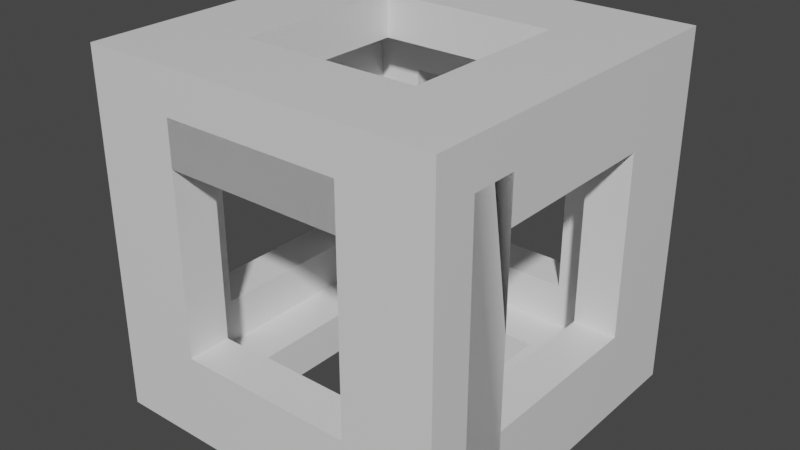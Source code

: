 # Source: HollowCube.blend  (saved by Blender 2.83.19; exported with 4.5.12 LTS)
import bpy
from mathutils import Matrix  # noqa: F401  (used for matrix-valued properties, if any)

bpy.ops.wm.read_factory_settings(use_empty=True)
scene = bpy.context.scene
scene.name = 'Scene'

# ---- collections
col_collection = bpy.data.collections.new('Collection'); scene.collection.children.link(col_collection)

# ---- materials (node trees are filled in below, after node groups)
mat_material = bpy.data.materials.new('Material')
mat_material.alpha_threshold = 0.0
mat_material.use_transparent_shadow = False
mat_material.line_color = (0.0, 0.0, 0.0, 1.0)
mat_material_002 = bpy.data.materials.new('Material.002')
mat_material_002.alpha_threshold = 0.0
mat_material_002.use_transparent_shadow = False
mat_material_002.line_color = (0.0, 0.0, 0.0, 1.0)
mat_material_003 = bpy.data.materials.new('Material.003')
mat_material_003.alpha_threshold = 0.0
mat_material_003.use_transparent_shadow = False
mat_material_003.line_color = (0.0, 0.0, 0.0, 1.0)
mat_material_005 = bpy.data.materials.new('Material.005')
mat_material_005.alpha_threshold = 0.0
mat_material_005.use_transparent_shadow = False
mat_material_005.line_color = (0.0, 0.0, 0.0, 1.0)
mat_material_007 = bpy.data.materials.new('Material.007')
mat_material_007.alpha_threshold = 0.0
mat_material_007.use_transparent_shadow = False
mat_material_007.line_color = (0.0, 0.0, 0.0, 1.0)
mat_material_008 = bpy.data.materials.new('Material.008')
mat_material_008.alpha_threshold = 0.0
mat_material_008.use_transparent_shadow = False
mat_material_008.line_color = (0.0, 0.0, 0.0, 1.0)
mat_material_009 = bpy.data.materials.new('Material.009')
mat_material_009.alpha_threshold = 0.0
mat_material_009.use_transparent_shadow = False
mat_material_009.line_color = (0.0, 0.0, 0.0, 1.0)
mat_material_012 = bpy.data.materials.new('Material.012')
mat_material_012.alpha_threshold = 0.0
mat_material_012.use_transparent_shadow = False
mat_material_012.line_color = (0.0, 0.0, 0.0, 1.0)
mat_material_013 = bpy.data.materials.new('Material.013')
mat_material_013.alpha_threshold = 0.0
mat_material_013.use_transparent_shadow = False
mat_material_013.line_color = (0.0, 0.0, 0.0, 1.0)
mat_material_014 = bpy.data.materials.new('Material.014')
mat_material_014.alpha_threshold = 0.0
mat_material_014.use_transparent_shadow = False
mat_material_014.line_color = (0.0, 0.0, 0.0, 1.0)
mat_material_015 = bpy.data.materials.new('Material.015')
mat_material_015.alpha_threshold = 0.0
mat_material_015.use_transparent_shadow = False
mat_material_015.line_color = (0.0, 0.0, 0.0, 1.0)
mat_material_016 = bpy.data.materials.new('Material.016')
mat_material_016.alpha_threshold = 0.0
mat_material_016.use_transparent_shadow = False
mat_material_016.line_color = (0.0, 0.0, 0.0, 1.0)
mat_material_024 = bpy.data.materials.new('Material.024')
mat_material_024.alpha_threshold = 0.0
mat_material_024.use_transparent_shadow = False
mat_material_024.line_color = (0.0, 0.0, 0.0, 1.0)
mat_material_023 = bpy.data.materials.new('Material.023')
mat_material_023.alpha_threshold = 0.0
mat_material_023.use_transparent_shadow = False
mat_material_023.line_color = (0.0, 0.0, 0.0, 1.0)
mat_material_021 = bpy.data.materials.new('Material.021')
mat_material_021.alpha_threshold = 0.0
mat_material_021.use_transparent_shadow = False
mat_material_021.line_color = (0.0, 0.0, 0.0, 1.0)
mat_material_020 = bpy.data.materials.new('Material.020')
mat_material_020.alpha_threshold = 0.0
mat_material_020.use_transparent_shadow = False
mat_material_020.line_color = (0.0, 0.0, 0.0, 1.0)
mat_material_019 = bpy.data.materials.new('Material.019')
mat_material_019.alpha_threshold = 0.0
mat_material_019.use_transparent_shadow = False
mat_material_019.line_color = (0.0, 0.0, 0.0, 1.0)
mat_material_017 = bpy.data.materials.new('Material.017')
mat_material_017.alpha_threshold = 0.0
mat_material_017.use_transparent_shadow = False
mat_material_017.line_color = (0.0, 0.0, 0.0, 1.0)
mat_material_025 = bpy.data.materials.new('Material.025')
mat_material_025.alpha_threshold = 0.0
mat_material_025.use_transparent_shadow = False
mat_material_025.line_color = (0.0, 0.0, 0.0, 1.0)
mat_material_026 = bpy.data.materials.new('Material.026')
mat_material_026.alpha_threshold = 0.0
mat_material_026.use_transparent_shadow = False
mat_material_026.line_color = (0.0, 0.0, 0.0, 1.0)
mat_material_027 = bpy.data.materials.new('Material.027')
mat_material_027.alpha_threshold = 0.0
mat_material_027.use_transparent_shadow = False
mat_material_027.line_color = (0.0, 0.0, 0.0, 1.0)
mat_material_028 = bpy.data.materials.new('Material.028')
mat_material_028.alpha_threshold = 0.0
mat_material_028.use_transparent_shadow = False
mat_material_028.line_color = (0.0, 0.0, 0.0, 1.0)
mat_material_029 = bpy.data.materials.new('Material.029')
mat_material_029.alpha_threshold = 0.0
mat_material_029.use_transparent_shadow = False
mat_material_029.line_color = (0.0, 0.0, 0.0, 1.0)
mat_material_030 = bpy.data.materials.new('Material.030')
mat_material_030.alpha_threshold = 0.0
mat_material_030.use_transparent_shadow = False
mat_material_030.line_color = (0.0, 0.0, 0.0, 1.0)
mat_material_031 = bpy.data.materials.new('Material.031')
mat_material_031.alpha_threshold = 0.0
mat_material_031.use_transparent_shadow = False
mat_material_031.line_color = (0.0, 0.0, 0.0, 1.0)
mat_material_032 = bpy.data.materials.new('Material.032')
mat_material_032.alpha_threshold = 0.0
mat_material_032.use_transparent_shadow = False
mat_material_032.line_color = (0.0, 0.0, 0.0, 1.0)

# ---- material node trees
mat_material.use_nodes = True; mat_material.node_tree.nodes.clear()
_N = mat_material.node_tree.nodes; _L = mat_material.node_tree.links
n0 = _N.new('ShaderNodeOutputMaterial'); n0.name = 'Material Output'; n0.location = (300, 300)
n1 = _N.new('ShaderNodeBsdfPrincipled'); n1.name = 'Principled BSDF'; n1.location = (10, 300)
n1.distribution = 'GGX'
n1.subsurface_method = 'BURLEY'
n1.inputs[2].default_value = 0.4
n1.inputs[3].default_value = 1.45
n1.inputs[27].default_value = (0.0, 0.0, 0.0, 1.0)
n1.inputs[28].default_value = 1.0
_L.new(n1.outputs[0], n0.inputs[0])
n0.is_active_output = True
mat_material_002.use_nodes = True; mat_material_002.node_tree.nodes.clear()
_N = mat_material_002.node_tree.nodes; _L = mat_material_002.node_tree.links
n0 = _N.new('ShaderNodeOutputMaterial'); n0.name = 'Material Output'; n0.location = (300, 300)
n1 = _N.new('ShaderNodeBsdfPrincipled'); n1.name = 'Principled BSDF'; n1.location = (10, 300)
n1.distribution = 'GGX'
n1.subsurface_method = 'BURLEY'
n1.inputs[2].default_value = 0.4
n1.inputs[3].default_value = 1.45
n1.inputs[27].default_value = (0.0, 0.0, 0.0, 1.0)
n1.inputs[28].default_value = 1.0
_L.new(n1.outputs[0], n0.inputs[0])
n0.is_active_output = True
mat_material_003.use_nodes = True; mat_material_003.node_tree.nodes.clear()
_N = mat_material_003.node_tree.nodes; _L = mat_material_003.node_tree.links
n0 = _N.new('ShaderNodeOutputMaterial'); n0.name = 'Material Output'; n0.location = (300, 300)
n1 = _N.new('ShaderNodeBsdfPrincipled'); n1.name = 'Principled BSDF'; n1.location = (10, 300)
n1.distribution = 'GGX'
n1.subsurface_method = 'BURLEY'
n1.inputs[2].default_value = 0.4
n1.inputs[3].default_value = 1.45
n1.inputs[27].default_value = (0.0, 0.0, 0.0, 1.0)
n1.inputs[28].default_value = 1.0
_L.new(n1.outputs[0], n0.inputs[0])
n0.is_active_output = True
mat_material_005.use_nodes = True; mat_material_005.node_tree.nodes.clear()
_N = mat_material_005.node_tree.nodes; _L = mat_material_005.node_tree.links
n0 = _N.new('ShaderNodeOutputMaterial'); n0.name = 'Material Output'; n0.location = (300, 300)
n1 = _N.new('ShaderNodeBsdfPrincipled'); n1.name = 'Principled BSDF'; n1.location = (10, 300)
n1.distribution = 'GGX'
n1.subsurface_method = 'BURLEY'
n1.inputs[2].default_value = 0.4
n1.inputs[3].default_value = 1.45
n1.inputs[27].default_value = (0.0, 0.0, 0.0, 1.0)
n1.inputs[28].default_value = 1.0
_L.new(n1.outputs[0], n0.inputs[0])
n0.is_active_output = True
mat_material_007.use_nodes = True; mat_material_007.node_tree.nodes.clear()
_N = mat_material_007.node_tree.nodes; _L = mat_material_007.node_tree.links
n0 = _N.new('ShaderNodeOutputMaterial'); n0.name = 'Material Output'; n0.location = (300, 300)
n1 = _N.new('ShaderNodeBsdfPrincipled'); n1.name = 'Principled BSDF'; n1.location = (10, 300)
n1.distribution = 'GGX'
n1.subsurface_method = 'BURLEY'
n1.inputs[2].default_value = 0.4
n1.inputs[3].default_value = 1.45
n1.inputs[27].default_value = (0.0, 0.0, 0.0, 1.0)
n1.inputs[28].default_value = 1.0
_L.new(n1.outputs[0], n0.inputs[0])
n0.is_active_output = True
mat_material_008.use_nodes = True; mat_material_008.node_tree.nodes.clear()
_N = mat_material_008.node_tree.nodes; _L = mat_material_008.node_tree.links
n0 = _N.new('ShaderNodeOutputMaterial'); n0.name = 'Material Output'; n0.location = (300, 300)
n1 = _N.new('ShaderNodeBsdfPrincipled'); n1.name = 'Principled BSDF'; n1.location = (10, 300)
n1.distribution = 'GGX'
n1.subsurface_method = 'BURLEY'
n1.inputs[2].default_value = 0.4
n1.inputs[3].default_value = 1.45
n1.inputs[27].default_value = (0.0, 0.0, 0.0, 1.0)
n1.inputs[28].default_value = 1.0
_L.new(n1.outputs[0], n0.inputs[0])
n0.is_active_output = True
mat_material_009.use_nodes = True; mat_material_009.node_tree.nodes.clear()
_N = mat_material_009.node_tree.nodes; _L = mat_material_009.node_tree.links
n0 = _N.new('ShaderNodeOutputMaterial'); n0.name = 'Material Output'; n0.location = (300, 300)
n1 = _N.new('ShaderNodeBsdfPrincipled'); n1.name = 'Principled BSDF'; n1.location = (10, 300)
n1.distribution = 'GGX'
n1.subsurface_method = 'BURLEY'
n1.inputs[2].default_value = 0.4
n1.inputs[3].default_value = 1.45
n1.inputs[27].default_value = (0.0, 0.0, 0.0, 1.0)
n1.inputs[28].default_value = 1.0
_L.new(n1.outputs[0], n0.inputs[0])
n0.is_active_output = True
mat_material_012.use_nodes = True; mat_material_012.node_tree.nodes.clear()
_N = mat_material_012.node_tree.nodes; _L = mat_material_012.node_tree.links
n0 = _N.new('ShaderNodeOutputMaterial'); n0.name = 'Material Output'; n0.location = (300, 300)
n1 = _N.new('ShaderNodeBsdfPrincipled'); n1.name = 'Principled BSDF'; n1.location = (10, 300)
n1.distribution = 'GGX'
n1.subsurface_method = 'BURLEY'
n1.inputs[2].default_value = 0.4
n1.inputs[3].default_value = 1.45
n1.inputs[27].default_value = (0.0, 0.0, 0.0, 1.0)
n1.inputs[28].default_value = 1.0
_L.new(n1.outputs[0], n0.inputs[0])
n0.is_active_output = True
mat_material_013.use_nodes = True; mat_material_013.node_tree.nodes.clear()
_N = mat_material_013.node_tree.nodes; _L = mat_material_013.node_tree.links
n0 = _N.new('ShaderNodeOutputMaterial'); n0.name = 'Material Output'; n0.location = (300, 300)
n1 = _N.new('ShaderNodeBsdfPrincipled'); n1.name = 'Principled BSDF'; n1.location = (10, 300)
n1.distribution = 'GGX'
n1.subsurface_method = 'BURLEY'
n1.inputs[2].default_value = 0.4
n1.inputs[3].default_value = 1.45
n1.inputs[27].default_value = (0.0, 0.0, 0.0, 1.0)
n1.inputs[28].default_value = 1.0
_L.new(n1.outputs[0], n0.inputs[0])
n0.is_active_output = True
mat_material_014.use_nodes = True; mat_material_014.node_tree.nodes.clear()
_N = mat_material_014.node_tree.nodes; _L = mat_material_014.node_tree.links
n0 = _N.new('ShaderNodeOutputMaterial'); n0.name = 'Material Output'; n0.location = (300, 300)
n1 = _N.new('ShaderNodeBsdfPrincipled'); n1.name = 'Principled BSDF'; n1.location = (10, 300)
n1.distribution = 'GGX'
n1.subsurface_method = 'BURLEY'
n1.inputs[2].default_value = 0.4
n1.inputs[3].default_value = 1.45
n1.inputs[27].default_value = (0.0, 0.0, 0.0, 1.0)
n1.inputs[28].default_value = 1.0
_L.new(n1.outputs[0], n0.inputs[0])
n0.is_active_output = True
mat_material_015.use_nodes = True; mat_material_015.node_tree.nodes.clear()
_N = mat_material_015.node_tree.nodes; _L = mat_material_015.node_tree.links
n0 = _N.new('ShaderNodeOutputMaterial'); n0.name = 'Material Output'; n0.location = (300, 300)
n1 = _N.new('ShaderNodeBsdfPrincipled'); n1.name = 'Principled BSDF'; n1.location = (10, 300)
n1.distribution = 'GGX'
n1.subsurface_method = 'BURLEY'
n1.inputs[2].default_value = 0.4
n1.inputs[3].default_value = 1.45
n1.inputs[27].default_value = (0.0, 0.0, 0.0, 1.0)
n1.inputs[28].default_value = 1.0
_L.new(n1.outputs[0], n0.inputs[0])
n0.is_active_output = True
mat_material_016.use_nodes = True; mat_material_016.node_tree.nodes.clear()
_N = mat_material_016.node_tree.nodes; _L = mat_material_016.node_tree.links
n0 = _N.new('ShaderNodeOutputMaterial'); n0.name = 'Material Output'; n0.location = (300, 300)
n1 = _N.new('ShaderNodeBsdfPrincipled'); n1.name = 'Principled BSDF'; n1.location = (10, 300)
n1.distribution = 'GGX'
n1.subsurface_method = 'BURLEY'
n1.inputs[2].default_value = 0.4
n1.inputs[3].default_value = 1.45
n1.inputs[27].default_value = (0.0, 0.0, 0.0, 1.0)
n1.inputs[28].default_value = 1.0
_L.new(n1.outputs[0], n0.inputs[0])
n0.is_active_output = True
mat_material_024.use_nodes = True; mat_material_024.node_tree.nodes.clear()
_N = mat_material_024.node_tree.nodes; _L = mat_material_024.node_tree.links
n0 = _N.new('ShaderNodeOutputMaterial'); n0.name = 'Material Output'; n0.location = (300, 300)
n1 = _N.new('ShaderNodeBsdfPrincipled'); n1.name = 'Principled BSDF'; n1.location = (10, 300)
n1.distribution = 'GGX'
n1.subsurface_method = 'BURLEY'
n1.inputs[2].default_value = 0.4
n1.inputs[3].default_value = 1.45
n1.inputs[27].default_value = (0.0, 0.0, 0.0, 1.0)
n1.inputs[28].default_value = 1.0
_L.new(n1.outputs[0], n0.inputs[0])
n0.is_active_output = True
mat_material_023.use_nodes = True; mat_material_023.node_tree.nodes.clear()
_N = mat_material_023.node_tree.nodes; _L = mat_material_023.node_tree.links
n0 = _N.new('ShaderNodeOutputMaterial'); n0.name = 'Material Output'; n0.location = (300, 300)
n1 = _N.new('ShaderNodeBsdfPrincipled'); n1.name = 'Principled BSDF'; n1.location = (10, 300)
n1.distribution = 'GGX'
n1.subsurface_method = 'BURLEY'
n1.inputs[2].default_value = 0.4
n1.inputs[3].default_value = 1.45
n1.inputs[27].default_value = (0.0, 0.0, 0.0, 1.0)
n1.inputs[28].default_value = 1.0
_L.new(n1.outputs[0], n0.inputs[0])
n0.is_active_output = True
mat_material_021.use_nodes = True; mat_material_021.node_tree.nodes.clear()
_N = mat_material_021.node_tree.nodes; _L = mat_material_021.node_tree.links
n0 = _N.new('ShaderNodeOutputMaterial'); n0.name = 'Material Output'; n0.location = (300, 300)
n1 = _N.new('ShaderNodeBsdfPrincipled'); n1.name = 'Principled BSDF'; n1.location = (10, 300)
n1.distribution = 'GGX'
n1.subsurface_method = 'BURLEY'
n1.inputs[2].default_value = 0.4
n1.inputs[3].default_value = 1.45
n1.inputs[27].default_value = (0.0, 0.0, 0.0, 1.0)
n1.inputs[28].default_value = 1.0
_L.new(n1.outputs[0], n0.inputs[0])
n0.is_active_output = True
mat_material_020.use_nodes = True; mat_material_020.node_tree.nodes.clear()
_N = mat_material_020.node_tree.nodes; _L = mat_material_020.node_tree.links
n0 = _N.new('ShaderNodeOutputMaterial'); n0.name = 'Material Output'; n0.location = (300, 300)
n1 = _N.new('ShaderNodeBsdfPrincipled'); n1.name = 'Principled BSDF'; n1.location = (10, 300)
n1.distribution = 'GGX'
n1.subsurface_method = 'BURLEY'
n1.inputs[2].default_value = 0.4
n1.inputs[3].default_value = 1.45
n1.inputs[27].default_value = (0.0, 0.0, 0.0, 1.0)
n1.inputs[28].default_value = 1.0
_L.new(n1.outputs[0], n0.inputs[0])
n0.is_active_output = True
mat_material_019.use_nodes = True; mat_material_019.node_tree.nodes.clear()
_N = mat_material_019.node_tree.nodes; _L = mat_material_019.node_tree.links
n0 = _N.new('ShaderNodeOutputMaterial'); n0.name = 'Material Output'; n0.location = (300, 300)
n1 = _N.new('ShaderNodeBsdfPrincipled'); n1.name = 'Principled BSDF'; n1.location = (10, 300)
n1.distribution = 'GGX'
n1.subsurface_method = 'BURLEY'
n1.inputs[2].default_value = 0.4
n1.inputs[3].default_value = 1.45
n1.inputs[27].default_value = (0.0, 0.0, 0.0, 1.0)
n1.inputs[28].default_value = 1.0
_L.new(n1.outputs[0], n0.inputs[0])
n0.is_active_output = True
mat_material_017.use_nodes = True; mat_material_017.node_tree.nodes.clear()
_N = mat_material_017.node_tree.nodes; _L = mat_material_017.node_tree.links
n0 = _N.new('ShaderNodeOutputMaterial'); n0.name = 'Material Output'; n0.location = (300, 300)
n1 = _N.new('ShaderNodeBsdfPrincipled'); n1.name = 'Principled BSDF'; n1.location = (10, 300)
n1.distribution = 'GGX'
n1.subsurface_method = 'BURLEY'
n1.inputs[2].default_value = 0.4
n1.inputs[3].default_value = 1.45
n1.inputs[27].default_value = (0.0, 0.0, 0.0, 1.0)
n1.inputs[28].default_value = 1.0
_L.new(n1.outputs[0], n0.inputs[0])
n0.is_active_output = True
mat_material_025.use_nodes = True; mat_material_025.node_tree.nodes.clear()
_N = mat_material_025.node_tree.nodes; _L = mat_material_025.node_tree.links
n0 = _N.new('ShaderNodeOutputMaterial'); n0.name = 'Material Output'; n0.location = (300, 300)
n1 = _N.new('ShaderNodeBsdfPrincipled'); n1.name = 'Principled BSDF'; n1.location = (10, 300)
n1.distribution = 'GGX'
n1.subsurface_method = 'BURLEY'
n1.inputs[2].default_value = 0.4
n1.inputs[3].default_value = 1.45
n1.inputs[27].default_value = (0.0, 0.0, 0.0, 1.0)
n1.inputs[28].default_value = 1.0
_L.new(n1.outputs[0], n0.inputs[0])
n0.is_active_output = True
mat_material_026.use_nodes = True; mat_material_026.node_tree.nodes.clear()
_N = mat_material_026.node_tree.nodes; _L = mat_material_026.node_tree.links
n0 = _N.new('ShaderNodeOutputMaterial'); n0.name = 'Material Output'; n0.location = (300, 300)
n1 = _N.new('ShaderNodeBsdfPrincipled'); n1.name = 'Principled BSDF'; n1.location = (10, 300)
n1.distribution = 'GGX'
n1.subsurface_method = 'BURLEY'
n1.inputs[2].default_value = 0.4
n1.inputs[3].default_value = 1.45
n1.inputs[27].default_value = (0.0, 0.0, 0.0, 1.0)
n1.inputs[28].default_value = 1.0
_L.new(n1.outputs[0], n0.inputs[0])
n0.is_active_output = True
mat_material_027.use_nodes = True; mat_material_027.node_tree.nodes.clear()
_N = mat_material_027.node_tree.nodes; _L = mat_material_027.node_tree.links
n0 = _N.new('ShaderNodeOutputMaterial'); n0.name = 'Material Output'; n0.location = (300, 300)
n1 = _N.new('ShaderNodeBsdfPrincipled'); n1.name = 'Principled BSDF'; n1.location = (10, 300)
n1.distribution = 'GGX'
n1.subsurface_method = 'BURLEY'
n1.inputs[2].default_value = 0.4
n1.inputs[3].default_value = 1.45
n1.inputs[27].default_value = (0.0, 0.0, 0.0, 1.0)
n1.inputs[28].default_value = 1.0
_L.new(n1.outputs[0], n0.inputs[0])
n0.is_active_output = True
mat_material_028.use_nodes = True; mat_material_028.node_tree.nodes.clear()
_N = mat_material_028.node_tree.nodes; _L = mat_material_028.node_tree.links
n0 = _N.new('ShaderNodeOutputMaterial'); n0.name = 'Material Output'; n0.location = (300, 300)
n1 = _N.new('ShaderNodeBsdfPrincipled'); n1.name = 'Principled BSDF'; n1.location = (10, 300)
n1.distribution = 'GGX'
n1.subsurface_method = 'BURLEY'
n1.inputs[2].default_value = 0.4
n1.inputs[3].default_value = 1.45
n1.inputs[27].default_value = (0.0, 0.0, 0.0, 1.0)
n1.inputs[28].default_value = 1.0
_L.new(n1.outputs[0], n0.inputs[0])
n0.is_active_output = True
mat_material_029.use_nodes = True; mat_material_029.node_tree.nodes.clear()
_N = mat_material_029.node_tree.nodes; _L = mat_material_029.node_tree.links
n0 = _N.new('ShaderNodeOutputMaterial'); n0.name = 'Material Output'; n0.location = (300, 300)
n1 = _N.new('ShaderNodeBsdfPrincipled'); n1.name = 'Principled BSDF'; n1.location = (10, 300)
n1.distribution = 'GGX'
n1.subsurface_method = 'BURLEY'
n1.inputs[2].default_value = 0.4
n1.inputs[3].default_value = 1.45
n1.inputs[27].default_value = (0.0, 0.0, 0.0, 1.0)
n1.inputs[28].default_value = 1.0
_L.new(n1.outputs[0], n0.inputs[0])
n0.is_active_output = True
mat_material_030.use_nodes = True; mat_material_030.node_tree.nodes.clear()
_N = mat_material_030.node_tree.nodes; _L = mat_material_030.node_tree.links
n0 = _N.new('ShaderNodeOutputMaterial'); n0.name = 'Material Output'; n0.location = (300, 300)
n1 = _N.new('ShaderNodeBsdfPrincipled'); n1.name = 'Principled BSDF'; n1.location = (10, 300)
n1.distribution = 'GGX'
n1.subsurface_method = 'BURLEY'
n1.inputs[2].default_value = 0.4
n1.inputs[3].default_value = 1.45
n1.inputs[27].default_value = (0.0, 0.0, 0.0, 1.0)
n1.inputs[28].default_value = 1.0
_L.new(n1.outputs[0], n0.inputs[0])
n0.is_active_output = True
mat_material_031.use_nodes = True; mat_material_031.node_tree.nodes.clear()
_N = mat_material_031.node_tree.nodes; _L = mat_material_031.node_tree.links
n0 = _N.new('ShaderNodeOutputMaterial'); n0.name = 'Material Output'; n0.location = (300, 300)
n1 = _N.new('ShaderNodeBsdfPrincipled'); n1.name = 'Principled BSDF'; n1.location = (10, 300)
n1.distribution = 'GGX'
n1.subsurface_method = 'BURLEY'
n1.inputs[2].default_value = 0.4
n1.inputs[3].default_value = 1.45
n1.inputs[27].default_value = (0.0, 0.0, 0.0, 1.0)
n1.inputs[28].default_value = 1.0
_L.new(n1.outputs[0], n0.inputs[0])
n0.is_active_output = True
mat_material_032.use_nodes = True; mat_material_032.node_tree.nodes.clear()
_N = mat_material_032.node_tree.nodes; _L = mat_material_032.node_tree.links
n0 = _N.new('ShaderNodeOutputMaterial'); n0.name = 'Material Output'; n0.location = (300, 300)
n1 = _N.new('ShaderNodeBsdfPrincipled'); n1.name = 'Principled BSDF'; n1.location = (10, 300)
n1.distribution = 'GGX'
n1.subsurface_method = 'BURLEY'
n1.inputs[2].default_value = 0.4
n1.inputs[3].default_value = 1.45
n1.inputs[27].default_value = (0.0, 0.0, 0.0, 1.0)
n1.inputs[28].default_value = 1.0
_L.new(n1.outputs[0], n0.inputs[0])
n0.is_active_output = True

# ---- world
world_world = bpy.data.worlds.new('World'); scene.world = world_world
world_world.use_nodes = True; world_world.node_tree.nodes.clear()
_N = world_world.node_tree.nodes; _L = world_world.node_tree.links
n0 = _N.new('ShaderNodeOutputWorld'); n0.name = 'World Output'; n0.location = (300, 300)
n1 = _N.new('ShaderNodeBackground'); n1.name = 'Background'; n1.location = (10, 300)
n1.inputs[0].default_value = (0.05088, 0.05088, 0.05088, 1.0)
_L.new(n1.outputs[0], n0.inputs[0])
n0.is_active_output = True
world_world.color = (0.05088, 0.05088, 0.05088)
world_world.use_sun_shadow = False
world_world.sun_shadow_jitter_overblur = 0.0

# ---- meshes
me_cube = bpy.data.meshes.new('Cube')
me_cube.from_pydata([(1.0, 1.0, 1.0), (1.0, 1.0, -1.0), (1.0, -1.0, 1.0), (1.0, -1.0, -1.0), (-1.0, 1.0, 1.0), (-1.0, 1.0, -1.0), (-1.0, -1.0, 1.0), (-1.0, -1.0, -1.0)], [], [(0, 4, 6, 2), (3, 2, 6, 7), (7, 6, 4, 5), (5, 1, 3, 7), (1, 0, 2, 3), (5, 4, 0, 1)])
_uv = me_cube.uv_layers.new(name='UVMap')
_uv.uv.foreach_set('vector', [0.625, 0.5, 0.875, 0.5, 0.875, 0.75, 0.625, 0.75, 0.375, 0.75, 0.625, 0.75, 0.625, 1.0, 0.375, 1.0, 0.375, 0.0, 0.625, 0.0, 0.625, 0.25, 0.375, 0.25, 0.125, 0.5, 0.375, 0.5, 0.375, 0.75, 0.125, 0.75, 0.375, 0.5, 0.625, 0.5, 0.625, 0.75, 0.375, 0.75, 0.375, 0.25, 0.625, 0.25, 0.625, 0.5, 0.375, 0.5])
me_cube.materials.append(mat_material)
me_cube.materials.append(mat_material_002)
me_cube.materials.append(mat_material_003)
me_cube.materials.append(mat_material_005)
me_cube.materials.append(mat_material_007)
me_cube.materials.append(mat_material_008)
me_cube.materials.append(mat_material_009)
me_cube.materials.append(mat_material_012)
me_cube.materials.append(mat_material_013)
me_cube.materials.append(mat_material_014)
me_cube.materials.append(mat_material_015)
me_cube.materials.append(mat_material_016)
me_cube.materials.append(mat_material_024)
me_cube.materials.append(mat_material_023)
me_cube.materials.append(mat_material_021)
me_cube.materials.append(mat_material_020)
me_cube.materials.append(mat_material_019)
me_cube.materials.append(mat_material_017)
me_cube.materials.append(mat_material_025)
me_cube.materials.append(mat_material_026)
me_cube.materials.append(mat_material_027)
me_cube.materials.append(mat_material_028)
me_cube.materials.append(mat_material_029)
me_cube.materials.append(mat_material_030)
me_cube.materials.append(mat_material_031)
me_cube.materials.append(mat_material_032)
me_cube.use_remesh_preserve_volume = False
me_cube.use_remesh_preserve_attributes = False
me_cube.use_mirror_vertex_groups = False
me_cube.update()
me_cube_001 = bpy.data.meshes.new('Cube.001')
me_cube_001.from_pydata([(-1.0, 1.0, 1.316), (15.67, 1.0, 1.316), (-1.0, -1.0, 1.316), (-1.0, 1.0, 1.0), (15.67, 1.0, 1.0), (-1.0, -1.0, 1.0), (15.67, -1.0, 1.0), (15.67, -1.0, 1.316)], [], [(4, 3, 0, 1), (1, 0, 2, 7), (0, 3, 5, 2), (6, 5, 3, 4), (7, 2, 5, 6), (4, 1, 7, 6)])
me_cube_001.polygons.foreach_set('material_index', [1, 1, 1, 1, 1, 1])
_uv = me_cube_001.uv_layers.new(name='UVMap')
_uv.uv.foreach_set('vector', [0.375, 0.25, 0.625, 0.25, 0.625, 0.5, 0.375, 0.5, 0.375, 0.5, 0.625, 0.5, 0.625, 0.75, 0.375, 0.75, 0.625, 0.5, 0.875, 0.5, 0.875, 0.75, 0.625, 0.75, 0.375, 0.0, 0.625, 0.0, 0.625, 0.25, 0.375, 0.25, 0.375, 0.75, 0.625, 0.75, 0.625, 1.0, 0.375, 1.0, 0.125, 0.5, 0.375, 0.5, 0.375, 0.75, 0.125, 0.75])
me_cube_001.materials.append(mat_material)
me_cube_001.materials.append(mat_material_002)
me_cube_001.materials.append(mat_material_003)
me_cube_001.materials.append(mat_material_005)
me_cube_001.materials.append(mat_material_007)
me_cube_001.materials.append(mat_material_008)
me_cube_001.materials.append(mat_material_009)
me_cube_001.materials.append(mat_material_012)
me_cube_001.materials.append(mat_material_013)
me_cube_001.materials.append(mat_material_014)
me_cube_001.materials.append(mat_material_015)
me_cube_001.materials.append(mat_material_016)
me_cube_001.materials.append(mat_material_024)
me_cube_001.materials.append(mat_material_023)
me_cube_001.materials.append(mat_material_021)
me_cube_001.materials.append(mat_material_020)
me_cube_001.materials.append(mat_material_019)
me_cube_001.materials.append(mat_material_017)
me_cube_001.materials.append(mat_material_025)
me_cube_001.materials.append(mat_material_026)
me_cube_001.materials.append(mat_material_027)
me_cube_001.materials.append(mat_material_028)
me_cube_001.materials.append(mat_material_029)
me_cube_001.materials.append(mat_material_030)
me_cube_001.materials.append(mat_material_031)
me_cube_001.materials.append(mat_material_032)
me_cube_001.use_remesh_preserve_volume = False
me_cube_001.use_remesh_preserve_attributes = False
me_cube_001.use_mirror_vertex_groups = False
me_cube_001.update()
me_cube_002 = bpy.data.meshes.new('Cube.002')
me_cube_002.from_pydata([(1.0, -1.0, 1.0), (13.67, -1.0, 1.0), (1.0, -1.0, 0.6579), (1.0, -0.04, 1.0), (13.67, -0.04, 1.0), (1.0, -0.04, 0.6579), (13.67, -0.04, 0.6579), (13.67, -1.0, 0.6579)], [], [(4, 3, 0, 1), (1, 0, 2, 7), (0, 3, 5, 2), (6, 5, 3, 4), (7, 2, 5, 6), (4, 1, 7, 6)])
me_cube_002.polygons.foreach_set('material_index', [2, 2, 2, 2, 2, 2])
_uv = me_cube_002.uv_layers.new(name='UVMap')
_uv.uv.foreach_set('vector', [0.375, 0.25, 0.625, 0.25, 0.625, 0.5, 0.375, 0.5, 0.375, 0.5, 0.625, 0.5, 0.625, 0.75, 0.375, 0.75, 0.625, 0.5, 0.875, 0.5, 0.875, 0.75, 0.625, 0.75, 0.375, 0.0, 0.625, 0.0, 0.625, 0.25, 0.375, 0.25, 0.375, 0.75, 0.625, 0.75, 0.625, 1.0, 0.375, 1.0, 0.125, 0.5, 0.375, 0.5, 0.375, 0.75, 0.125, 0.75])
me_cube_002.materials.append(mat_material)
me_cube_002.materials.append(mat_material_002)
me_cube_002.materials.append(mat_material_003)
me_cube_002.materials.append(mat_material_005)
me_cube_002.materials.append(mat_material_007)
me_cube_002.materials.append(mat_material_008)
me_cube_002.materials.append(mat_material_009)
me_cube_002.materials.append(mat_material_012)
me_cube_002.materials.append(mat_material_013)
me_cube_002.materials.append(mat_material_014)
me_cube_002.materials.append(mat_material_015)
me_cube_002.materials.append(mat_material_016)
me_cube_002.materials.append(mat_material_024)
me_cube_002.materials.append(mat_material_023)
me_cube_002.materials.append(mat_material_021)
me_cube_002.materials.append(mat_material_020)
me_cube_002.materials.append(mat_material_019)
me_cube_002.materials.append(mat_material_017)
me_cube_002.materials.append(mat_material_025)
me_cube_002.materials.append(mat_material_026)
me_cube_002.materials.append(mat_material_027)
me_cube_002.materials.append(mat_material_028)
me_cube_002.materials.append(mat_material_029)
me_cube_002.materials.append(mat_material_030)
me_cube_002.materials.append(mat_material_031)
me_cube_002.materials.append(mat_material_032)
me_cube_002.use_remesh_preserve_volume = False
me_cube_002.use_remesh_preserve_attributes = False
me_cube_002.use_mirror_vertex_groups = False
me_cube_002.update()
me_cube_003 = bpy.data.meshes.new('Cube.003')
me_cube_003.from_pydata([(15.67, 1.0, -0.6579), (15.67, 5.0, -0.6579), (15.67, 1.0, -1.316), (13.67, 1.0, -0.6579), (13.67, 5.0, -0.6579), (13.67, 1.0, -1.316), (13.67, 5.0, -1.316), (15.67, 5.0, -1.316)], [], [(4, 3, 0, 1), (1, 0, 2, 7), (0, 3, 5, 2), (6, 5, 3, 4), (7, 2, 5, 6), (4, 1, 7, 6)])
me_cube_003.polygons.foreach_set('material_index', [3, 3, 3, 3, 3, 3])
_uv = me_cube_003.uv_layers.new(name='UVMap')
_uv.uv.foreach_set('vector', [0.375, 0.25, 0.625, 0.25, 0.625, 0.5, 0.375, 0.5, 0.375, 0.5, 0.625, 0.5, 0.625, 0.75, 0.375, 0.75, 0.625, 0.5, 0.875, 0.5, 0.875, 0.75, 0.625, 0.75, 0.375, 0.0, 0.625, 0.0, 0.625, 0.25, 0.375, 0.25, 0.375, 0.75, 0.625, 0.75, 0.625, 1.0, 0.375, 1.0, 0.125, 0.5, 0.375, 0.5, 0.375, 0.75, 0.125, 0.75])
me_cube_003.materials.append(mat_material)
me_cube_003.materials.append(mat_material_002)
me_cube_003.materials.append(mat_material_003)
me_cube_003.materials.append(mat_material_005)
me_cube_003.materials.append(mat_material_007)
me_cube_003.materials.append(mat_material_008)
me_cube_003.materials.append(mat_material_009)
me_cube_003.materials.append(mat_material_012)
me_cube_003.materials.append(mat_material_013)
me_cube_003.materials.append(mat_material_014)
me_cube_003.materials.append(mat_material_015)
me_cube_003.materials.append(mat_material_016)
me_cube_003.materials.append(mat_material_024)
me_cube_003.materials.append(mat_material_023)
me_cube_003.materials.append(mat_material_021)
me_cube_003.materials.append(mat_material_020)
me_cube_003.materials.append(mat_material_019)
me_cube_003.materials.append(mat_material_017)
me_cube_003.materials.append(mat_material_025)
me_cube_003.materials.append(mat_material_026)
me_cube_003.materials.append(mat_material_027)
me_cube_003.materials.append(mat_material_028)
me_cube_003.materials.append(mat_material_029)
me_cube_003.materials.append(mat_material_030)
me_cube_003.materials.append(mat_material_031)
me_cube_003.materials.append(mat_material_032)
me_cube_003.use_remesh_preserve_volume = False
me_cube_003.use_remesh_preserve_attributes = False
me_cube_003.use_mirror_vertex_groups = False
me_cube_003.update()
me_cube_004 = bpy.data.meshes.new('Cube.004')
me_cube_004.from_pydata([(15.67, 1.0, 1.316), (15.67, 5.0, 1.316), (15.67, 1.0, 0.6579), (13.67, 1.0, 1.316), (13.67, 5.0, 1.316), (13.67, 1.0, 0.6579), (13.67, 5.0, 0.6579), (15.67, 5.0, 0.6579)], [], [(4, 3, 0, 1), (1, 0, 2, 7), (0, 3, 5, 2), (6, 5, 3, 4), (7, 2, 5, 6), (4, 1, 7, 6)])
me_cube_004.polygons.foreach_set('material_index', [4, 4, 4, 4, 4, 4])
_uv = me_cube_004.uv_layers.new(name='UVMap')
_uv.uv.foreach_set('vector', [0.375, 0.25, 0.625, 0.25, 0.625, 0.5, 0.375, 0.5, 0.375, 0.5, 0.625, 0.5, 0.625, 0.75, 0.375, 0.75, 0.625, 0.5, 0.875, 0.5, 0.875, 0.75, 0.625, 0.75, 0.375, 0.0, 0.625, 0.0, 0.625, 0.25, 0.375, 0.25, 0.375, 0.75, 0.625, 0.75, 0.625, 1.0, 0.375, 1.0, 0.125, 0.5, 0.375, 0.5, 0.375, 0.75, 0.125, 0.75])
me_cube_004.materials.append(mat_material)
me_cube_004.materials.append(mat_material_002)
me_cube_004.materials.append(mat_material_003)
me_cube_004.materials.append(mat_material_005)
me_cube_004.materials.append(mat_material_007)
me_cube_004.materials.append(mat_material_008)
me_cube_004.materials.append(mat_material_009)
me_cube_004.materials.append(mat_material_012)
me_cube_004.materials.append(mat_material_013)
me_cube_004.materials.append(mat_material_014)
me_cube_004.materials.append(mat_material_015)
me_cube_004.materials.append(mat_material_016)
me_cube_004.materials.append(mat_material_024)
me_cube_004.materials.append(mat_material_023)
me_cube_004.materials.append(mat_material_021)
me_cube_004.materials.append(mat_material_020)
me_cube_004.materials.append(mat_material_019)
me_cube_004.materials.append(mat_material_017)
me_cube_004.materials.append(mat_material_025)
me_cube_004.materials.append(mat_material_026)
me_cube_004.materials.append(mat_material_027)
me_cube_004.materials.append(mat_material_028)
me_cube_004.materials.append(mat_material_029)
me_cube_004.materials.append(mat_material_030)
me_cube_004.materials.append(mat_material_031)
me_cube_004.materials.append(mat_material_032)
me_cube_004.use_remesh_preserve_volume = False
me_cube_004.use_remesh_preserve_attributes = False
me_cube_004.use_mirror_vertex_groups = False
me_cube_004.update()
me_cube_005 = bpy.data.meshes.new('Cube.005')
me_cube_005.from_pydata([(1.0, 1.0, -0.6579), (1.0, 5.0, -0.6579), (1.0, 1.0, -1.316), (-1.0, 1.0, -0.6579), (-1.0, 5.0, -0.6579), (-1.0, 1.0, -1.316), (-1.0, 5.0, -1.316), (1.0, 5.0, -1.316)], [], [(4, 3, 0, 1), (1, 0, 2, 7), (0, 3, 5, 2), (6, 5, 3, 4), (7, 2, 5, 6), (4, 1, 7, 6)])
me_cube_005.polygons.foreach_set('material_index', [5, 5, 5, 5, 5, 5])
_uv = me_cube_005.uv_layers.new(name='UVMap')
_uv.uv.foreach_set('vector', [0.375, 0.25, 0.625, 0.25, 0.625, 0.5, 0.375, 0.5, 0.375, 0.5, 0.625, 0.5, 0.625, 0.75, 0.375, 0.75, 0.625, 0.5, 0.875, 0.5, 0.875, 0.75, 0.625, 0.75, 0.375, 0.0, 0.625, 0.0, 0.625, 0.25, 0.375, 0.25, 0.375, 0.75, 0.625, 0.75, 0.625, 1.0, 0.375, 1.0, 0.125, 0.5, 0.375, 0.5, 0.375, 0.75, 0.125, 0.75])
me_cube_005.materials.append(mat_material)
me_cube_005.materials.append(mat_material_002)
me_cube_005.materials.append(mat_material_003)
me_cube_005.materials.append(mat_material_005)
me_cube_005.materials.append(mat_material_007)
me_cube_005.materials.append(mat_material_008)
me_cube_005.materials.append(mat_material_009)
me_cube_005.materials.append(mat_material_012)
me_cube_005.materials.append(mat_material_013)
me_cube_005.materials.append(mat_material_014)
me_cube_005.materials.append(mat_material_015)
me_cube_005.materials.append(mat_material_016)
me_cube_005.materials.append(mat_material_024)
me_cube_005.materials.append(mat_material_023)
me_cube_005.materials.append(mat_material_021)
me_cube_005.materials.append(mat_material_020)
me_cube_005.materials.append(mat_material_019)
me_cube_005.materials.append(mat_material_017)
me_cube_005.materials.append(mat_material_025)
me_cube_005.materials.append(mat_material_026)
me_cube_005.materials.append(mat_material_027)
me_cube_005.materials.append(mat_material_028)
me_cube_005.materials.append(mat_material_029)
me_cube_005.materials.append(mat_material_030)
me_cube_005.materials.append(mat_material_031)
me_cube_005.materials.append(mat_material_032)
me_cube_005.use_remesh_preserve_volume = False
me_cube_005.use_remesh_preserve_attributes = False
me_cube_005.use_mirror_vertex_groups = False
me_cube_005.update()
me_cube_006 = bpy.data.meshes.new('Cube.006')
me_cube_006.from_pydata([(15.67, -1.0, -1.0), (15.67, -1.0, 1.0), (15.67, 1.0, -1.0), (13.67, -1.0, -1.0), (13.67, -1.0, 1.0), (13.67, 1.0, -1.0), (13.67, 1.0, 1.0), (15.67, 1.0, 1.0)], [], [(4, 3, 0, 1), (1, 0, 2, 7), (0, 3, 5, 2), (6, 5, 3, 4), (7, 2, 5, 6), (4, 1, 7, 6)])
me_cube_006.polygons.foreach_set('material_index', [6, 6, 6, 6, 6, 6])
_uv = me_cube_006.uv_layers.new(name='UVMap')
_uv.uv.foreach_set('vector', [0.375, 0.25, 0.625, 0.25, 0.625, 0.5, 0.375, 0.5, 0.375, 0.5, 0.625, 0.5, 0.625, 0.75, 0.375, 0.75, 0.625, 0.5, 0.875, 0.5, 0.875, 0.75, 0.625, 0.75, 0.375, 0.0, 0.625, 0.0, 0.625, 0.25, 0.375, 0.25, 0.375, 0.75, 0.625, 0.75, 0.625, 1.0, 0.375, 1.0, 0.125, 0.5, 0.375, 0.5, 0.375, 0.75, 0.125, 0.75])
me_cube_006.materials.append(mat_material)
me_cube_006.materials.append(mat_material_002)
me_cube_006.materials.append(mat_material_003)
me_cube_006.materials.append(mat_material_005)
me_cube_006.materials.append(mat_material_007)
me_cube_006.materials.append(mat_material_008)
me_cube_006.materials.append(mat_material_009)
me_cube_006.materials.append(mat_material_012)
me_cube_006.materials.append(mat_material_013)
me_cube_006.materials.append(mat_material_014)
me_cube_006.materials.append(mat_material_015)
me_cube_006.materials.append(mat_material_016)
me_cube_006.materials.append(mat_material_024)
me_cube_006.materials.append(mat_material_023)
me_cube_006.materials.append(mat_material_021)
me_cube_006.materials.append(mat_material_020)
me_cube_006.materials.append(mat_material_019)
me_cube_006.materials.append(mat_material_017)
me_cube_006.materials.append(mat_material_025)
me_cube_006.materials.append(mat_material_026)
me_cube_006.materials.append(mat_material_027)
me_cube_006.materials.append(mat_material_028)
me_cube_006.materials.append(mat_material_029)
me_cube_006.materials.append(mat_material_030)
me_cube_006.materials.append(mat_material_031)
me_cube_006.materials.append(mat_material_032)
me_cube_006.use_remesh_preserve_volume = False
me_cube_006.use_remesh_preserve_attributes = False
me_cube_006.use_mirror_vertex_groups = False
me_cube_006.update()
me_cube_007 = bpy.data.meshes.new('Cube.007')
me_cube_007.from_pydata([(1.0, 1.0, 1.316), (1.0, 5.0, 1.316), (1.0, 1.0, 0.6579), (-1.0, 1.0, 1.316), (-1.0, 5.0, 1.316), (-1.0, 1.0, 0.6579), (-1.0, 5.0, 0.6579), (1.0, 5.0, 0.6579)], [], [(4, 3, 0, 1), (1, 0, 2, 7), (0, 3, 5, 2), (6, 5, 3, 4), (7, 2, 5, 6), (4, 1, 7, 6)])
me_cube_007.polygons.foreach_set('material_index', [7, 7, 7, 7, 7, 7])
_uv = me_cube_007.uv_layers.new(name='UVMap')
_uv.uv.foreach_set('vector', [0.375, 0.25, 0.625, 0.25, 0.625, 0.5, 0.375, 0.5, 0.375, 0.5, 0.625, 0.5, 0.625, 0.75, 0.375, 0.75, 0.625, 0.5, 0.875, 0.5, 0.875, 0.75, 0.625, 0.75, 0.375, 0.0, 0.625, 0.0, 0.625, 0.25, 0.375, 0.25, 0.375, 0.75, 0.625, 0.75, 0.625, 1.0, 0.375, 1.0, 0.125, 0.5, 0.375, 0.5, 0.375, 0.75, 0.125, 0.75])
me_cube_007.materials.append(mat_material)
me_cube_007.materials.append(mat_material_002)
me_cube_007.materials.append(mat_material_003)
me_cube_007.materials.append(mat_material_005)
me_cube_007.materials.append(mat_material_007)
me_cube_007.materials.append(mat_material_008)
me_cube_007.materials.append(mat_material_009)
me_cube_007.materials.append(mat_material_012)
me_cube_007.materials.append(mat_material_013)
me_cube_007.materials.append(mat_material_014)
me_cube_007.materials.append(mat_material_015)
me_cube_007.materials.append(mat_material_016)
me_cube_007.materials.append(mat_material_024)
me_cube_007.materials.append(mat_material_023)
me_cube_007.materials.append(mat_material_021)
me_cube_007.materials.append(mat_material_020)
me_cube_007.materials.append(mat_material_019)
me_cube_007.materials.append(mat_material_017)
me_cube_007.materials.append(mat_material_025)
me_cube_007.materials.append(mat_material_026)
me_cube_007.materials.append(mat_material_027)
me_cube_007.materials.append(mat_material_028)
me_cube_007.materials.append(mat_material_029)
me_cube_007.materials.append(mat_material_030)
me_cube_007.materials.append(mat_material_031)
me_cube_007.materials.append(mat_material_032)
me_cube_007.use_remesh_preserve_volume = False
me_cube_007.use_remesh_preserve_attributes = False
me_cube_007.use_mirror_vertex_groups = False
me_cube_007.update()
me_cube_008 = bpy.data.meshes.new('Cube.008')
me_cube_008.from_pydata([(3.083, -1.0, 0.6579), (3.083, -1.0, -0.6579), (1.0, -1.0, 0.6579), (3.083, -0.04, 0.6579), (3.083, -0.04, -0.6579), (1.0, -0.04, 0.6579), (1.0, -0.04, -0.6579), (1.0, -1.0, -0.6579)], [], [(4, 3, 0, 1), (1, 0, 2, 7), (0, 3, 5, 2), (6, 5, 3, 4), (7, 2, 5, 6), (4, 1, 7, 6)])
me_cube_008.polygons.foreach_set('material_index', [8, 8, 8, 8, 8, 8])
_uv = me_cube_008.uv_layers.new(name='UVMap')
_uv.uv.foreach_set('vector', [0.375, 0.25, 0.625, 0.25, 0.625, 0.5, 0.375, 0.5, 0.375, 0.5, 0.625, 0.5, 0.625, 0.75, 0.375, 0.75, 0.625, 0.5, 0.875, 0.5, 0.875, 0.75, 0.625, 0.75, 0.375, 0.0, 0.625, 0.0, 0.625, 0.25, 0.375, 0.25, 0.375, 0.75, 0.625, 0.75, 0.625, 1.0, 0.375, 1.0, 0.125, 0.5, 0.375, 0.5, 0.375, 0.75, 0.125, 0.75])
me_cube_008.materials.append(mat_material)
me_cube_008.materials.append(mat_material_002)
me_cube_008.materials.append(mat_material_003)
me_cube_008.materials.append(mat_material_005)
me_cube_008.materials.append(mat_material_007)
me_cube_008.materials.append(mat_material_008)
me_cube_008.materials.append(mat_material_009)
me_cube_008.materials.append(mat_material_012)
me_cube_008.materials.append(mat_material_013)
me_cube_008.materials.append(mat_material_014)
me_cube_008.materials.append(mat_material_015)
me_cube_008.materials.append(mat_material_016)
me_cube_008.materials.append(mat_material_024)
me_cube_008.materials.append(mat_material_023)
me_cube_008.materials.append(mat_material_021)
me_cube_008.materials.append(mat_material_020)
me_cube_008.materials.append(mat_material_019)
me_cube_008.materials.append(mat_material_017)
me_cube_008.materials.append(mat_material_025)
me_cube_008.materials.append(mat_material_026)
me_cube_008.materials.append(mat_material_027)
me_cube_008.materials.append(mat_material_028)
me_cube_008.materials.append(mat_material_029)
me_cube_008.materials.append(mat_material_030)
me_cube_008.materials.append(mat_material_031)
me_cube_008.materials.append(mat_material_032)
me_cube_008.use_remesh_preserve_volume = False
me_cube_008.use_remesh_preserve_attributes = False
me_cube_008.use_mirror_vertex_groups = False
me_cube_008.update()
me_cube_009 = bpy.data.meshes.new('Cube.009')
me_cube_009.from_pydata([(13.67, -1.0, 0.6579), (13.67, -1.0, -0.6579), (11.58, -1.0, 0.6579), (13.67, -0.04, 0.6579), (13.67, -0.04, -0.6579), (11.58, -0.04, 0.6579), (11.58, -0.04, -0.6579), (11.58, -1.0, -0.6579)], [], [(4, 3, 0, 1), (1, 0, 2, 7), (0, 3, 5, 2), (6, 5, 3, 4), (7, 2, 5, 6), (4, 1, 7, 6)])
me_cube_009.polygons.foreach_set('material_index', [9, 9, 9, 9, 9, 9])
_uv = me_cube_009.uv_layers.new(name='UVMap')
_uv.uv.foreach_set('vector', [0.375, 0.25, 0.625, 0.25, 0.625, 0.5, 0.375, 0.5, 0.375, 0.5, 0.625, 0.5, 0.625, 0.75, 0.375, 0.75, 0.625, 0.5, 0.875, 0.5, 0.875, 0.75, 0.625, 0.75, 0.375, 0.0, 0.625, 0.0, 0.625, 0.25, 0.375, 0.25, 0.375, 0.75, 0.625, 0.75, 0.625, 1.0, 0.375, 1.0, 0.125, 0.5, 0.375, 0.5, 0.375, 0.75, 0.125, 0.75])
me_cube_009.materials.append(mat_material)
me_cube_009.materials.append(mat_material_002)
me_cube_009.materials.append(mat_material_003)
me_cube_009.materials.append(mat_material_005)
me_cube_009.materials.append(mat_material_007)
me_cube_009.materials.append(mat_material_008)
me_cube_009.materials.append(mat_material_009)
me_cube_009.materials.append(mat_material_012)
me_cube_009.materials.append(mat_material_013)
me_cube_009.materials.append(mat_material_014)
me_cube_009.materials.append(mat_material_015)
me_cube_009.materials.append(mat_material_016)
me_cube_009.materials.append(mat_material_024)
me_cube_009.materials.append(mat_material_023)
me_cube_009.materials.append(mat_material_021)
me_cube_009.materials.append(mat_material_020)
me_cube_009.materials.append(mat_material_019)
me_cube_009.materials.append(mat_material_017)
me_cube_009.materials.append(mat_material_025)
me_cube_009.materials.append(mat_material_026)
me_cube_009.materials.append(mat_material_027)
me_cube_009.materials.append(mat_material_028)
me_cube_009.materials.append(mat_material_029)
me_cube_009.materials.append(mat_material_030)
me_cube_009.materials.append(mat_material_031)
me_cube_009.materials.append(mat_material_032)
me_cube_009.use_remesh_preserve_volume = False
me_cube_009.use_remesh_preserve_attributes = False
me_cube_009.use_mirror_vertex_groups = False
me_cube_009.update()
me_cube_010 = bpy.data.meshes.new('Cube.010')
me_cube_010.from_pydata([(1.0, -1.0, -0.6579), (13.67, -1.0, -0.6579), (1.0, -1.0, -1.0), (1.0, -0.04, -0.6579), (13.67, -0.04, -0.6579), (1.0, -0.04, -1.0), (13.67, -0.04, -1.0), (13.67, -1.0, -1.0)], [], [(4, 3, 0, 1), (1, 0, 2, 7), (0, 3, 5, 2), (6, 5, 3, 4), (7, 2, 5, 6), (4, 1, 7, 6)])
me_cube_010.polygons.foreach_set('material_index', [10, 10, 10, 10, 10, 10])
_uv = me_cube_010.uv_layers.new(name='UVMap')
_uv.uv.foreach_set('vector', [0.375, 0.25, 0.625, 0.25, 0.625, 0.5, 0.375, 0.5, 0.375, 0.5, 0.625, 0.5, 0.625, 0.75, 0.375, 0.75, 0.625, 0.5, 0.875, 0.5, 0.875, 0.75, 0.625, 0.75, 0.375, 0.0, 0.625, 0.0, 0.625, 0.25, 0.375, 0.25, 0.375, 0.75, 0.625, 0.75, 0.625, 1.0, 0.375, 1.0, 0.125, 0.5, 0.375, 0.5, 0.375, 0.75, 0.125, 0.75])
me_cube_010.materials.append(mat_material)
me_cube_010.materials.append(mat_material_002)
me_cube_010.materials.append(mat_material_003)
me_cube_010.materials.append(mat_material_005)
me_cube_010.materials.append(mat_material_007)
me_cube_010.materials.append(mat_material_008)
me_cube_010.materials.append(mat_material_009)
me_cube_010.materials.append(mat_material_012)
me_cube_010.materials.append(mat_material_013)
me_cube_010.materials.append(mat_material_014)
me_cube_010.materials.append(mat_material_015)
me_cube_010.materials.append(mat_material_016)
me_cube_010.materials.append(mat_material_024)
me_cube_010.materials.append(mat_material_023)
me_cube_010.materials.append(mat_material_021)
me_cube_010.materials.append(mat_material_020)
me_cube_010.materials.append(mat_material_019)
me_cube_010.materials.append(mat_material_017)
me_cube_010.materials.append(mat_material_025)
me_cube_010.materials.append(mat_material_026)
me_cube_010.materials.append(mat_material_027)
me_cube_010.materials.append(mat_material_028)
me_cube_010.materials.append(mat_material_029)
me_cube_010.materials.append(mat_material_030)
me_cube_010.materials.append(mat_material_031)
me_cube_010.materials.append(mat_material_032)
me_cube_010.use_remesh_preserve_volume = False
me_cube_010.use_remesh_preserve_attributes = False
me_cube_010.use_mirror_vertex_groups = False
me_cube_010.update()
me_cube_011 = bpy.data.meshes.new('Cube.011')
me_cube_011.from_pydata([(-1.0, 1.0, -1.0), (15.67, 1.0, -1.0), (-1.0, -1.0, -1.0), (-1.0, 1.0, -1.316), (15.67, 1.0, -1.316), (-1.0, -1.0, -1.316), (15.67, -1.0, -1.316), (15.67, -1.0, -1.0)], [], [(4, 3, 0, 1), (1, 0, 2, 7), (0, 3, 5, 2), (6, 5, 3, 4), (7, 2, 5, 6), (4, 1, 7, 6)])
me_cube_011.polygons.foreach_set('material_index', [11, 11, 11, 11, 11, 11])
_uv = me_cube_011.uv_layers.new(name='UVMap')
_uv.uv.foreach_set('vector', [0.375, 0.25, 0.625, 0.25, 0.625, 0.5, 0.375, 0.5, 0.375, 0.5, 0.625, 0.5, 0.625, 0.75, 0.375, 0.75, 0.625, 0.5, 0.875, 0.5, 0.875, 0.75, 0.625, 0.75, 0.375, 0.0, 0.625, 0.0, 0.625, 0.25, 0.375, 0.25, 0.375, 0.75, 0.625, 0.75, 0.625, 1.0, 0.375, 1.0, 0.125, 0.5, 0.375, 0.5, 0.375, 0.75, 0.125, 0.75])
me_cube_011.materials.append(mat_material)
me_cube_011.materials.append(mat_material_002)
me_cube_011.materials.append(mat_material_003)
me_cube_011.materials.append(mat_material_005)
me_cube_011.materials.append(mat_material_007)
me_cube_011.materials.append(mat_material_008)
me_cube_011.materials.append(mat_material_009)
me_cube_011.materials.append(mat_material_012)
me_cube_011.materials.append(mat_material_013)
me_cube_011.materials.append(mat_material_014)
me_cube_011.materials.append(mat_material_015)
me_cube_011.materials.append(mat_material_016)
me_cube_011.materials.append(mat_material_024)
me_cube_011.materials.append(mat_material_023)
me_cube_011.materials.append(mat_material_021)
me_cube_011.materials.append(mat_material_020)
me_cube_011.materials.append(mat_material_019)
me_cube_011.materials.append(mat_material_017)
me_cube_011.materials.append(mat_material_025)
me_cube_011.materials.append(mat_material_026)
me_cube_011.materials.append(mat_material_027)
me_cube_011.materials.append(mat_material_028)
me_cube_011.materials.append(mat_material_029)
me_cube_011.materials.append(mat_material_030)
me_cube_011.materials.append(mat_material_031)
me_cube_011.materials.append(mat_material_032)
me_cube_011.use_remesh_preserve_volume = False
me_cube_011.use_remesh_preserve_attributes = False
me_cube_011.use_mirror_vertex_groups = False
me_cube_011.update()
me_cube_012 = bpy.data.meshes.new('Cube.012')
me_cube_012.from_pydata([(1.0, 7.0, 1.0), (1.0, 7.0, -1.0), (1.0, 5.0, 1.0), (-1.0, 7.0, 1.0), (-1.0, 7.0, -1.0), (-1.0, 5.0, 1.0), (-1.0, 5.0, -1.0), (1.0, 5.0, -1.0)], [], [(4, 3, 0, 1), (1, 0, 2, 7), (0, 3, 5, 2), (6, 5, 3, 4), (7, 2, 5, 6), (4, 1, 7, 6)])
me_cube_012.polygons.foreach_set('material_index', [12, 12, 12, 12, 12, 12])
_uv = me_cube_012.uv_layers.new(name='UVMap')
_uv.uv.foreach_set('vector', [0.375, 0.25, 0.625, 0.25, 0.625, 0.5, 0.375, 0.5, 0.375, 0.5, 0.625, 0.5, 0.625, 0.75, 0.375, 0.75, 0.625, 0.5, 0.875, 0.5, 0.875, 0.75, 0.625, 0.75, 0.375, 0.0, 0.625, 0.0, 0.625, 0.25, 0.375, 0.25, 0.375, 0.75, 0.625, 0.75, 0.625, 1.0, 0.375, 1.0, 0.125, 0.5, 0.375, 0.5, 0.375, 0.75, 0.125, 0.75])
me_cube_012.materials.append(mat_material)
me_cube_012.materials.append(mat_material_002)
me_cube_012.materials.append(mat_material_003)
me_cube_012.materials.append(mat_material_005)
me_cube_012.materials.append(mat_material_007)
me_cube_012.materials.append(mat_material_008)
me_cube_012.materials.append(mat_material_009)
me_cube_012.materials.append(mat_material_012)
me_cube_012.materials.append(mat_material_013)
me_cube_012.materials.append(mat_material_014)
me_cube_012.materials.append(mat_material_015)
me_cube_012.materials.append(mat_material_016)
me_cube_012.materials.append(mat_material_024)
me_cube_012.materials.append(mat_material_023)
me_cube_012.materials.append(mat_material_021)
me_cube_012.materials.append(mat_material_020)
me_cube_012.materials.append(mat_material_019)
me_cube_012.materials.append(mat_material_017)
me_cube_012.materials.append(mat_material_025)
me_cube_012.materials.append(mat_material_026)
me_cube_012.materials.append(mat_material_027)
me_cube_012.materials.append(mat_material_028)
me_cube_012.materials.append(mat_material_029)
me_cube_012.materials.append(mat_material_030)
me_cube_012.materials.append(mat_material_031)
me_cube_012.materials.append(mat_material_032)
me_cube_012.use_remesh_preserve_volume = False
me_cube_012.use_remesh_preserve_attributes = False
me_cube_012.use_mirror_vertex_groups = False
me_cube_012.update()
me_cube_013 = bpy.data.meshes.new('Cube.013')
me_cube_013.from_pydata([(-1.0, 7.0, 1.316), (15.67, 7.0, 1.316), (-1.0, 5.0, 1.316), (-1.0, 7.0, 1.0), (15.67, 7.0, 1.0), (-1.0, 5.0, 1.0), (15.67, 5.0, 1.0), (15.67, 5.0, 1.316)], [], [(4, 3, 0, 1), (1, 0, 2, 7), (0, 3, 5, 2), (6, 5, 3, 4), (7, 2, 5, 6), (4, 1, 7, 6)])
me_cube_013.polygons.foreach_set('material_index', [13, 13, 13, 13, 13, 13])
_uv = me_cube_013.uv_layers.new(name='UVMap')
_uv.uv.foreach_set('vector', [0.375, 0.25, 0.625, 0.25, 0.625, 0.5, 0.375, 0.5, 0.375, 0.5, 0.625, 0.5, 0.625, 0.75, 0.375, 0.75, 0.625, 0.5, 0.875, 0.5, 0.875, 0.75, 0.625, 0.75, 0.375, 0.0, 0.625, 0.0, 0.625, 0.25, 0.375, 0.25, 0.375, 0.75, 0.625, 0.75, 0.625, 1.0, 0.375, 1.0, 0.125, 0.5, 0.375, 0.5, 0.375, 0.75, 0.125, 0.75])
me_cube_013.materials.append(mat_material)
me_cube_013.materials.append(mat_material_002)
me_cube_013.materials.append(mat_material_003)
me_cube_013.materials.append(mat_material_005)
me_cube_013.materials.append(mat_material_007)
me_cube_013.materials.append(mat_material_008)
me_cube_013.materials.append(mat_material_009)
me_cube_013.materials.append(mat_material_012)
me_cube_013.materials.append(mat_material_013)
me_cube_013.materials.append(mat_material_014)
me_cube_013.materials.append(mat_material_015)
me_cube_013.materials.append(mat_material_016)
me_cube_013.materials.append(mat_material_024)
me_cube_013.materials.append(mat_material_023)
me_cube_013.materials.append(mat_material_021)
me_cube_013.materials.append(mat_material_020)
me_cube_013.materials.append(mat_material_019)
me_cube_013.materials.append(mat_material_017)
me_cube_013.materials.append(mat_material_025)
me_cube_013.materials.append(mat_material_026)
me_cube_013.materials.append(mat_material_027)
me_cube_013.materials.append(mat_material_028)
me_cube_013.materials.append(mat_material_029)
me_cube_013.materials.append(mat_material_030)
me_cube_013.materials.append(mat_material_031)
me_cube_013.materials.append(mat_material_032)
me_cube_013.use_remesh_preserve_volume = False
me_cube_013.use_remesh_preserve_attributes = False
me_cube_013.use_mirror_vertex_groups = False
me_cube_013.update()
me_cube_014 = bpy.data.meshes.new('Cube.014')
me_cube_014.from_pydata([(3.083, 6.04, 0.6573), (3.083, 6.04, -0.6573), (1.0, 6.04, 0.6573), (3.083, 7.0, 0.6573), (3.083, 7.0, -0.6573), (1.0, 7.0, 0.6573), (1.0, 7.0, -0.6573), (1.0, 6.04, -0.6573)], [], [(4, 3, 0, 1), (1, 0, 2, 7), (0, 3, 5, 2), (6, 5, 3, 4), (7, 2, 5, 6), (4, 1, 7, 6)])
me_cube_014.polygons.foreach_set('material_index', [14, 14, 14, 14, 14, 14])
_uv = me_cube_014.uv_layers.new(name='UVMap')
_uv.uv.foreach_set('vector', [0.375, 0.25, 0.625, 0.25, 0.625, 0.5, 0.375, 0.5, 0.375, 0.5, 0.625, 0.5, 0.625, 0.75, 0.375, 0.75, 0.625, 0.5, 0.875, 0.5, 0.875, 0.75, 0.625, 0.75, 0.375, 0.0, 0.625, 0.0, 0.625, 0.25, 0.375, 0.25, 0.375, 0.75, 0.625, 0.75, 0.625, 1.0, 0.375, 1.0, 0.125, 0.5, 0.375, 0.5, 0.375, 0.75, 0.125, 0.75])
me_cube_014.materials.append(mat_material)
me_cube_014.materials.append(mat_material_002)
me_cube_014.materials.append(mat_material_003)
me_cube_014.materials.append(mat_material_005)
me_cube_014.materials.append(mat_material_007)
me_cube_014.materials.append(mat_material_008)
me_cube_014.materials.append(mat_material_009)
me_cube_014.materials.append(mat_material_012)
me_cube_014.materials.append(mat_material_013)
me_cube_014.materials.append(mat_material_014)
me_cube_014.materials.append(mat_material_015)
me_cube_014.materials.append(mat_material_016)
me_cube_014.materials.append(mat_material_024)
me_cube_014.materials.append(mat_material_023)
me_cube_014.materials.append(mat_material_021)
me_cube_014.materials.append(mat_material_020)
me_cube_014.materials.append(mat_material_019)
me_cube_014.materials.append(mat_material_017)
me_cube_014.materials.append(mat_material_025)
me_cube_014.materials.append(mat_material_026)
me_cube_014.materials.append(mat_material_027)
me_cube_014.materials.append(mat_material_028)
me_cube_014.materials.append(mat_material_029)
me_cube_014.materials.append(mat_material_030)
me_cube_014.materials.append(mat_material_031)
me_cube_014.materials.append(mat_material_032)
me_cube_014.use_remesh_preserve_volume = False
me_cube_014.use_remesh_preserve_attributes = False
me_cube_014.use_mirror_vertex_groups = False
me_cube_014.update()
me_cube_015 = bpy.data.meshes.new('Cube.015')
me_cube_015.from_pydata([(15.67, 7.0, 1.0), (15.67, 7.0, -1.0), (15.67, 5.0, 1.0), (13.67, 7.0, 1.0), (13.67, 7.0, -1.0), (13.67, 5.0, 1.0), (13.67, 5.0, -1.0), (15.67, 5.0, -1.0)], [], [(4, 3, 0, 1), (1, 0, 2, 7), (0, 3, 5, 2), (6, 5, 3, 4), (7, 2, 5, 6), (4, 1, 7, 6)])
me_cube_015.polygons.foreach_set('material_index', [15, 15, 15, 15, 15, 15])
_uv = me_cube_015.uv_layers.new(name='UVMap')
_uv.uv.foreach_set('vector', [0.375, 0.25, 0.625, 0.25, 0.625, 0.5, 0.375, 0.5, 0.375, 0.5, 0.625, 0.5, 0.625, 0.75, 0.375, 0.75, 0.625, 0.5, 0.875, 0.5, 0.875, 0.75, 0.625, 0.75, 0.375, 0.0, 0.625, 0.0, 0.625, 0.25, 0.375, 0.25, 0.375, 0.75, 0.625, 0.75, 0.625, 1.0, 0.375, 1.0, 0.125, 0.5, 0.375, 0.5, 0.375, 0.75, 0.125, 0.75])
me_cube_015.materials.append(mat_material)
me_cube_015.materials.append(mat_material_002)
me_cube_015.materials.append(mat_material_003)
me_cube_015.materials.append(mat_material_005)
me_cube_015.materials.append(mat_material_007)
me_cube_015.materials.append(mat_material_008)
me_cube_015.materials.append(mat_material_009)
me_cube_015.materials.append(mat_material_012)
me_cube_015.materials.append(mat_material_013)
me_cube_015.materials.append(mat_material_014)
me_cube_015.materials.append(mat_material_015)
me_cube_015.materials.append(mat_material_016)
me_cube_015.materials.append(mat_material_024)
me_cube_015.materials.append(mat_material_023)
me_cube_015.materials.append(mat_material_021)
me_cube_015.materials.append(mat_material_020)
me_cube_015.materials.append(mat_material_019)
me_cube_015.materials.append(mat_material_017)
me_cube_015.materials.append(mat_material_025)
me_cube_015.materials.append(mat_material_026)
me_cube_015.materials.append(mat_material_027)
me_cube_015.materials.append(mat_material_028)
me_cube_015.materials.append(mat_material_029)
me_cube_015.materials.append(mat_material_030)
me_cube_015.materials.append(mat_material_031)
me_cube_015.materials.append(mat_material_032)
me_cube_015.use_remesh_preserve_volume = False
me_cube_015.use_remesh_preserve_attributes = False
me_cube_015.use_mirror_vertex_groups = False
me_cube_015.update()
me_cube_016 = bpy.data.meshes.new('Cube.016')
me_cube_016.from_pydata([(13.67, 6.04, 0.6579), (13.67, 6.04, -0.6579), (11.58, 6.04, 0.6579), (13.67, 7.0, 0.6579), (13.67, 7.0, -0.6579), (11.58, 7.0, 0.6579), (11.58, 7.0, -0.6579), (11.58, 6.04, -0.6579)], [], [(4, 3, 0, 1), (1, 0, 2, 7), (0, 3, 5, 2), (6, 5, 3, 4), (7, 2, 5, 6), (4, 1, 7, 6)])
me_cube_016.polygons.foreach_set('material_index', [16, 16, 16, 16, 16, 16])
_uv = me_cube_016.uv_layers.new(name='UVMap')
_uv.uv.foreach_set('vector', [0.375, 0.25, 0.625, 0.25, 0.625, 0.5, 0.375, 0.5, 0.375, 0.5, 0.625, 0.5, 0.625, 0.75, 0.375, 0.75, 0.625, 0.5, 0.875, 0.5, 0.875, 0.75, 0.625, 0.75, 0.375, 0.0, 0.625, 0.0, 0.625, 0.25, 0.375, 0.25, 0.375, 0.75, 0.625, 0.75, 0.625, 1.0, 0.375, 1.0, 0.125, 0.5, 0.375, 0.5, 0.375, 0.75, 0.125, 0.75])
me_cube_016.materials.append(mat_material)
me_cube_016.materials.append(mat_material_002)
me_cube_016.materials.append(mat_material_003)
me_cube_016.materials.append(mat_material_005)
me_cube_016.materials.append(mat_material_007)
me_cube_016.materials.append(mat_material_008)
me_cube_016.materials.append(mat_material_009)
me_cube_016.materials.append(mat_material_012)
me_cube_016.materials.append(mat_material_013)
me_cube_016.materials.append(mat_material_014)
me_cube_016.materials.append(mat_material_015)
me_cube_016.materials.append(mat_material_016)
me_cube_016.materials.append(mat_material_024)
me_cube_016.materials.append(mat_material_023)
me_cube_016.materials.append(mat_material_021)
me_cube_016.materials.append(mat_material_020)
me_cube_016.materials.append(mat_material_019)
me_cube_016.materials.append(mat_material_017)
me_cube_016.materials.append(mat_material_025)
me_cube_016.materials.append(mat_material_026)
me_cube_016.materials.append(mat_material_027)
me_cube_016.materials.append(mat_material_028)
me_cube_016.materials.append(mat_material_029)
me_cube_016.materials.append(mat_material_030)
me_cube_016.materials.append(mat_material_031)
me_cube_016.materials.append(mat_material_032)
me_cube_016.use_remesh_preserve_volume = False
me_cube_016.use_remesh_preserve_attributes = False
me_cube_016.use_mirror_vertex_groups = False
me_cube_016.update()
me_cube_017 = bpy.data.meshes.new('Cube.017')
me_cube_017.from_pydata([(-1.0, 7.0, -1.0), (15.67, 7.0, -1.0), (-1.0, 5.0, -1.0), (-1.0, 7.0, -1.316), (15.67, 7.0, -1.316), (-1.0, 5.0, -1.316), (15.67, 5.0, -1.316), (15.67, 5.0, -1.0)], [], [(4, 3, 0, 1), (1, 0, 2, 7), (0, 3, 5, 2), (6, 5, 3, 4), (7, 2, 5, 6), (4, 1, 7, 6)])
me_cube_017.polygons.foreach_set('material_index', [17, 17, 17, 17, 17, 17])
_uv = me_cube_017.uv_layers.new(name='UVMap')
_uv.uv.foreach_set('vector', [0.375, 0.25, 0.625, 0.25, 0.625, 0.5, 0.375, 0.5, 0.375, 0.5, 0.625, 0.5, 0.625, 0.75, 0.375, 0.75, 0.625, 0.5, 0.875, 0.5, 0.875, 0.75, 0.625, 0.75, 0.375, 0.0, 0.625, 0.0, 0.625, 0.25, 0.375, 0.25, 0.375, 0.75, 0.625, 0.75, 0.625, 1.0, 0.375, 1.0, 0.125, 0.5, 0.375, 0.5, 0.375, 0.75, 0.125, 0.75])
me_cube_017.materials.append(mat_material)
me_cube_017.materials.append(mat_material_002)
me_cube_017.materials.append(mat_material_003)
me_cube_017.materials.append(mat_material_005)
me_cube_017.materials.append(mat_material_007)
me_cube_017.materials.append(mat_material_008)
me_cube_017.materials.append(mat_material_009)
me_cube_017.materials.append(mat_material_012)
me_cube_017.materials.append(mat_material_013)
me_cube_017.materials.append(mat_material_014)
me_cube_017.materials.append(mat_material_015)
me_cube_017.materials.append(mat_material_016)
me_cube_017.materials.append(mat_material_024)
me_cube_017.materials.append(mat_material_023)
me_cube_017.materials.append(mat_material_021)
me_cube_017.materials.append(mat_material_020)
me_cube_017.materials.append(mat_material_019)
me_cube_017.materials.append(mat_material_017)
me_cube_017.materials.append(mat_material_025)
me_cube_017.materials.append(mat_material_026)
me_cube_017.materials.append(mat_material_027)
me_cube_017.materials.append(mat_material_028)
me_cube_017.materials.append(mat_material_029)
me_cube_017.materials.append(mat_material_030)
me_cube_017.materials.append(mat_material_031)
me_cube_017.materials.append(mat_material_032)
me_cube_017.use_remesh_preserve_volume = False
me_cube_017.use_remesh_preserve_attributes = False
me_cube_017.use_mirror_vertex_groups = False
me_cube_017.update()
me_cube_018 = bpy.data.meshes.new('Cube.018')
me_cube_018.from_pydata([(3.083, 1.0, -1.316), (3.083, 5.0, -1.316), (1.0, 1.0, -1.316), (3.083, 1.0, -1.0), (3.083, 5.0, -1.0), (1.0, 1.0, -1.0), (1.0, 5.0, -1.0), (1.0, 5.0, -1.316)], [], [(4, 3, 0, 1), (1, 0, 2, 7), (0, 3, 5, 2), (6, 5, 3, 4), (7, 2, 5, 6), (4, 1, 7, 6)])
me_cube_018.polygons.foreach_set('material_index', [18, 18, 18, 18, 18, 18])
_uv = me_cube_018.uv_layers.new(name='UVMap')
_uv.uv.foreach_set('vector', [0.375, 0.25, 0.625, 0.25, 0.625, 0.5, 0.375, 0.5, 0.375, 0.5, 0.625, 0.5, 0.625, 0.75, 0.375, 0.75, 0.625, 0.5, 0.875, 0.5, 0.875, 0.75, 0.625, 0.75, 0.375, 0.0, 0.625, 0.0, 0.625, 0.25, 0.375, 0.25, 0.375, 0.75, 0.625, 0.75, 0.625, 1.0, 0.375, 1.0, 0.125, 0.5, 0.375, 0.5, 0.375, 0.75, 0.125, 0.75])
me_cube_018.materials.append(mat_material)
me_cube_018.materials.append(mat_material_002)
me_cube_018.materials.append(mat_material_003)
me_cube_018.materials.append(mat_material_005)
me_cube_018.materials.append(mat_material_007)
me_cube_018.materials.append(mat_material_008)
me_cube_018.materials.append(mat_material_009)
me_cube_018.materials.append(mat_material_012)
me_cube_018.materials.append(mat_material_013)
me_cube_018.materials.append(mat_material_014)
me_cube_018.materials.append(mat_material_015)
me_cube_018.materials.append(mat_material_016)
me_cube_018.materials.append(mat_material_024)
me_cube_018.materials.append(mat_material_023)
me_cube_018.materials.append(mat_material_021)
me_cube_018.materials.append(mat_material_020)
me_cube_018.materials.append(mat_material_019)
me_cube_018.materials.append(mat_material_017)
me_cube_018.materials.append(mat_material_025)
me_cube_018.materials.append(mat_material_026)
me_cube_018.materials.append(mat_material_027)
me_cube_018.materials.append(mat_material_028)
me_cube_018.materials.append(mat_material_029)
me_cube_018.materials.append(mat_material_030)
me_cube_018.materials.append(mat_material_031)
me_cube_018.materials.append(mat_material_032)
me_cube_018.use_remesh_preserve_volume = False
me_cube_018.use_remesh_preserve_attributes = False
me_cube_018.use_mirror_vertex_groups = False
me_cube_018.update()
me_cube_019 = bpy.data.meshes.new('Cube.019')
me_cube_019.from_pydata([(13.67, 1.0, 1.0), (13.67, 5.0, 1.0), (11.58, 1.0, 1.0), (13.67, 1.0, 1.316), (13.67, 5.0, 1.316), (11.58, 1.0, 1.316), (11.58, 5.0, 1.316), (11.58, 5.0, 1.0)], [], [(4, 3, 0, 1), (1, 0, 2, 7), (0, 3, 5, 2), (6, 5, 3, 4), (7, 2, 5, 6), (4, 1, 7, 6)])
me_cube_019.polygons.foreach_set('material_index', [19, 19, 19, 19, 19, 19])
_uv = me_cube_019.uv_layers.new(name='UVMap')
_uv.uv.foreach_set('vector', [0.375, 0.25, 0.625, 0.25, 0.625, 0.5, 0.375, 0.5, 0.375, 0.5, 0.625, 0.5, 0.625, 0.75, 0.375, 0.75, 0.625, 0.5, 0.875, 0.5, 0.875, 0.75, 0.625, 0.75, 0.375, 0.0, 0.625, 0.0, 0.625, 0.25, 0.375, 0.25, 0.375, 0.75, 0.625, 0.75, 0.625, 1.0, 0.375, 1.0, 0.125, 0.5, 0.375, 0.5, 0.375, 0.75, 0.125, 0.75])
me_cube_019.materials.append(mat_material)
me_cube_019.materials.append(mat_material_002)
me_cube_019.materials.append(mat_material_003)
me_cube_019.materials.append(mat_material_005)
me_cube_019.materials.append(mat_material_007)
me_cube_019.materials.append(mat_material_008)
me_cube_019.materials.append(mat_material_009)
me_cube_019.materials.append(mat_material_012)
me_cube_019.materials.append(mat_material_013)
me_cube_019.materials.append(mat_material_014)
me_cube_019.materials.append(mat_material_015)
me_cube_019.materials.append(mat_material_016)
me_cube_019.materials.append(mat_material_024)
me_cube_019.materials.append(mat_material_023)
me_cube_019.materials.append(mat_material_021)
me_cube_019.materials.append(mat_material_020)
me_cube_019.materials.append(mat_material_019)
me_cube_019.materials.append(mat_material_017)
me_cube_019.materials.append(mat_material_025)
me_cube_019.materials.append(mat_material_026)
me_cube_019.materials.append(mat_material_027)
me_cube_019.materials.append(mat_material_028)
me_cube_019.materials.append(mat_material_029)
me_cube_019.materials.append(mat_material_030)
me_cube_019.materials.append(mat_material_031)
me_cube_019.materials.append(mat_material_032)
me_cube_019.use_remesh_preserve_volume = False
me_cube_019.use_remesh_preserve_attributes = False
me_cube_019.use_mirror_vertex_groups = False
me_cube_019.update()
me_cube_020 = bpy.data.meshes.new('Cube.020')
me_cube_020.from_pydata([(3.083, 1.0, -1.316), (3.083, 5.0, -1.316), (1.0, 1.0, -1.316), (3.083, 1.0, -1.0), (3.083, 5.0, -1.0), (1.0, 1.0, -1.0), (1.0, 5.0, -1.0), (1.0, 5.0, -1.316)], [], [(4, 3, 0, 1), (1, 0, 2, 7), (0, 3, 5, 2), (6, 5, 3, 4), (7, 2, 5, 6), (4, 1, 7, 6)])
me_cube_020.polygons.foreach_set('material_index', [20, 20, 20, 20, 20, 20])
_uv = me_cube_020.uv_layers.new(name='UVMap')
_uv.uv.foreach_set('vector', [0.375, 0.25, 0.625, 0.25, 0.625, 0.5, 0.375, 0.5, 0.375, 0.5, 0.625, 0.5, 0.625, 0.75, 0.375, 0.75, 0.625, 0.5, 0.875, 0.5, 0.875, 0.75, 0.625, 0.75, 0.375, 0.0, 0.625, 0.0, 0.625, 0.25, 0.375, 0.25, 0.375, 0.75, 0.625, 0.75, 0.625, 1.0, 0.375, 1.0, 0.125, 0.5, 0.375, 0.5, 0.375, 0.75, 0.125, 0.75])
me_cube_020.materials.append(mat_material)
me_cube_020.materials.append(mat_material_002)
me_cube_020.materials.append(mat_material_003)
me_cube_020.materials.append(mat_material_005)
me_cube_020.materials.append(mat_material_007)
me_cube_020.materials.append(mat_material_008)
me_cube_020.materials.append(mat_material_009)
me_cube_020.materials.append(mat_material_012)
me_cube_020.materials.append(mat_material_013)
me_cube_020.materials.append(mat_material_014)
me_cube_020.materials.append(mat_material_015)
me_cube_020.materials.append(mat_material_016)
me_cube_020.materials.append(mat_material_024)
me_cube_020.materials.append(mat_material_023)
me_cube_020.materials.append(mat_material_021)
me_cube_020.materials.append(mat_material_020)
me_cube_020.materials.append(mat_material_019)
me_cube_020.materials.append(mat_material_017)
me_cube_020.materials.append(mat_material_025)
me_cube_020.materials.append(mat_material_026)
me_cube_020.materials.append(mat_material_027)
me_cube_020.materials.append(mat_material_028)
me_cube_020.materials.append(mat_material_029)
me_cube_020.materials.append(mat_material_030)
me_cube_020.materials.append(mat_material_031)
me_cube_020.materials.append(mat_material_032)
me_cube_020.use_remesh_preserve_volume = False
me_cube_020.use_remesh_preserve_attributes = False
me_cube_020.use_mirror_vertex_groups = False
me_cube_020.update()
me_cube_021 = bpy.data.meshes.new('Cube.021')
me_cube_021.from_pydata([(3.083, 1.0, 1.0), (3.083, 5.0, 1.0), (1.0, 1.0, 1.0), (3.083, 1.0, 1.316), (3.083, 5.0, 1.316), (1.0, 1.0, 1.316), (1.0, 5.0, 1.316), (1.0, 5.0, 1.0)], [], [(4, 3, 0, 1), (1, 0, 2, 7), (0, 3, 5, 2), (6, 5, 3, 4), (7, 2, 5, 6), (4, 1, 7, 6)])
me_cube_021.polygons.foreach_set('material_index', [21, 21, 21, 21, 21, 21])
_uv = me_cube_021.uv_layers.new(name='UVMap')
_uv.uv.foreach_set('vector', [0.375, 0.25, 0.625, 0.25, 0.625, 0.5, 0.375, 0.5, 0.375, 0.5, 0.625, 0.5, 0.625, 0.75, 0.375, 0.75, 0.625, 0.5, 0.875, 0.5, 0.875, 0.75, 0.625, 0.75, 0.375, 0.0, 0.625, 0.0, 0.625, 0.25, 0.375, 0.25, 0.375, 0.75, 0.625, 0.75, 0.625, 1.0, 0.375, 1.0, 0.125, 0.5, 0.375, 0.5, 0.375, 0.75, 0.125, 0.75])
me_cube_021.materials.append(mat_material)
me_cube_021.materials.append(mat_material_002)
me_cube_021.materials.append(mat_material_003)
me_cube_021.materials.append(mat_material_005)
me_cube_021.materials.append(mat_material_007)
me_cube_021.materials.append(mat_material_008)
me_cube_021.materials.append(mat_material_009)
me_cube_021.materials.append(mat_material_012)
me_cube_021.materials.append(mat_material_013)
me_cube_021.materials.append(mat_material_014)
me_cube_021.materials.append(mat_material_015)
me_cube_021.materials.append(mat_material_016)
me_cube_021.materials.append(mat_material_024)
me_cube_021.materials.append(mat_material_023)
me_cube_021.materials.append(mat_material_021)
me_cube_021.materials.append(mat_material_020)
me_cube_021.materials.append(mat_material_019)
me_cube_021.materials.append(mat_material_017)
me_cube_021.materials.append(mat_material_025)
me_cube_021.materials.append(mat_material_026)
me_cube_021.materials.append(mat_material_027)
me_cube_021.materials.append(mat_material_028)
me_cube_021.materials.append(mat_material_029)
me_cube_021.materials.append(mat_material_030)
me_cube_021.materials.append(mat_material_031)
me_cube_021.materials.append(mat_material_032)
me_cube_021.use_remesh_preserve_volume = False
me_cube_021.use_remesh_preserve_attributes = False
me_cube_021.use_mirror_vertex_groups = False
me_cube_021.update()
me_cube_022 = bpy.data.meshes.new('Cube.022')
me_cube_022.from_pydata([(13.67, 1.0, -1.316), (13.67, 5.0, -1.316), (11.58, 1.0, -1.316), (13.67, 1.0, -1.0), (13.67, 5.0, -1.0), (11.58, 1.0, -1.0), (11.58, 5.0, -1.0), (11.58, 5.0, -1.316)], [], [(4, 3, 0, 1), (1, 0, 2, 7), (0, 3, 5, 2), (6, 5, 3, 4), (7, 2, 5, 6), (4, 1, 7, 6)])
me_cube_022.polygons.foreach_set('material_index', [22, 22, 22, 22, 22, 22])
_uv = me_cube_022.uv_layers.new(name='UVMap')
_uv.uv.foreach_set('vector', [0.375, 0.25, 0.625, 0.25, 0.625, 0.5, 0.375, 0.5, 0.375, 0.5, 0.625, 0.5, 0.625, 0.75, 0.375, 0.75, 0.625, 0.5, 0.875, 0.5, 0.875, 0.75, 0.625, 0.75, 0.375, 0.0, 0.625, 0.0, 0.625, 0.25, 0.375, 0.25, 0.375, 0.75, 0.625, 0.75, 0.625, 1.0, 0.375, 1.0, 0.125, 0.5, 0.375, 0.5, 0.375, 0.75, 0.125, 0.75])
me_cube_022.materials.append(mat_material)
me_cube_022.materials.append(mat_material_002)
me_cube_022.materials.append(mat_material_003)
me_cube_022.materials.append(mat_material_005)
me_cube_022.materials.append(mat_material_007)
me_cube_022.materials.append(mat_material_008)
me_cube_022.materials.append(mat_material_009)
me_cube_022.materials.append(mat_material_012)
me_cube_022.materials.append(mat_material_013)
me_cube_022.materials.append(mat_material_014)
me_cube_022.materials.append(mat_material_015)
me_cube_022.materials.append(mat_material_016)
me_cube_022.materials.append(mat_material_024)
me_cube_022.materials.append(mat_material_023)
me_cube_022.materials.append(mat_material_021)
me_cube_022.materials.append(mat_material_020)
me_cube_022.materials.append(mat_material_019)
me_cube_022.materials.append(mat_material_017)
me_cube_022.materials.append(mat_material_025)
me_cube_022.materials.append(mat_material_026)
me_cube_022.materials.append(mat_material_027)
me_cube_022.materials.append(mat_material_028)
me_cube_022.materials.append(mat_material_029)
me_cube_022.materials.append(mat_material_030)
me_cube_022.materials.append(mat_material_031)
me_cube_022.materials.append(mat_material_032)
me_cube_022.use_remesh_preserve_volume = False
me_cube_022.use_remesh_preserve_attributes = False
me_cube_022.use_mirror_vertex_groups = False
me_cube_022.update()
me_cube_023 = bpy.data.meshes.new('Cube.023')
me_cube_023.from_pydata([(1.0, -1.0, -0.6579), (13.67, -1.0, -0.6579), (1.0, -1.0, -1.0), (1.0, -0.04, -0.6579), (13.67, -0.04, -0.6579), (1.0, -0.04, -1.0), (13.67, -0.04, -1.0), (13.67, -1.0, -1.0)], [], [(4, 3, 0, 1), (1, 0, 2, 7), (0, 3, 5, 2), (6, 5, 3, 4), (7, 2, 5, 6), (4, 1, 7, 6)])
me_cube_023.polygons.foreach_set('material_index', [23, 23, 23, 23, 23, 23])
_uv = me_cube_023.uv_layers.new(name='UVMap')
_uv.uv.foreach_set('vector', [0.375, 0.25, 0.625, 0.25, 0.625, 0.5, 0.375, 0.5, 0.375, 0.5, 0.625, 0.5, 0.625, 0.75, 0.375, 0.75, 0.625, 0.5, 0.875, 0.5, 0.875, 0.75, 0.625, 0.75, 0.375, 0.0, 0.625, 0.0, 0.625, 0.25, 0.375, 0.25, 0.375, 0.75, 0.625, 0.75, 0.625, 1.0, 0.375, 1.0, 0.125, 0.5, 0.375, 0.5, 0.375, 0.75, 0.125, 0.75])
me_cube_023.materials.append(mat_material)
me_cube_023.materials.append(mat_material_002)
me_cube_023.materials.append(mat_material_003)
me_cube_023.materials.append(mat_material_005)
me_cube_023.materials.append(mat_material_007)
me_cube_023.materials.append(mat_material_008)
me_cube_023.materials.append(mat_material_009)
me_cube_023.materials.append(mat_material_012)
me_cube_023.materials.append(mat_material_013)
me_cube_023.materials.append(mat_material_014)
me_cube_023.materials.append(mat_material_015)
me_cube_023.materials.append(mat_material_016)
me_cube_023.materials.append(mat_material_024)
me_cube_023.materials.append(mat_material_023)
me_cube_023.materials.append(mat_material_021)
me_cube_023.materials.append(mat_material_020)
me_cube_023.materials.append(mat_material_019)
me_cube_023.materials.append(mat_material_017)
me_cube_023.materials.append(mat_material_025)
me_cube_023.materials.append(mat_material_026)
me_cube_023.materials.append(mat_material_027)
me_cube_023.materials.append(mat_material_028)
me_cube_023.materials.append(mat_material_029)
me_cube_023.materials.append(mat_material_030)
me_cube_023.materials.append(mat_material_031)
me_cube_023.materials.append(mat_material_032)
me_cube_023.use_remesh_preserve_volume = False
me_cube_023.use_remesh_preserve_attributes = False
me_cube_023.use_mirror_vertex_groups = False
me_cube_023.update()
me_cube_024 = bpy.data.meshes.new('Cube.024')
me_cube_024.from_pydata([(1.0, 6.04, -0.6579), (13.67, 6.04, -0.6579), (1.0, 6.04, -1.0), (1.0, 7.0, -0.6579), (13.67, 7.0, -0.6579), (1.0, 7.0, -1.0), (13.67, 7.0, -1.0), (13.67, 6.04, -1.0)], [], [(4, 3, 0, 1), (1, 0, 2, 7), (0, 3, 5, 2), (6, 5, 3, 4), (7, 2, 5, 6), (4, 1, 7, 6)])
me_cube_024.polygons.foreach_set('material_index', [24, 24, 24, 24, 24, 24])
_uv = me_cube_024.uv_layers.new(name='UVMap')
_uv.uv.foreach_set('vector', [0.375, 0.25, 0.625, 0.25, 0.625, 0.5, 0.375, 0.5, 0.375, 0.5, 0.625, 0.5, 0.625, 0.75, 0.375, 0.75, 0.625, 0.5, 0.875, 0.5, 0.875, 0.75, 0.625, 0.75, 0.375, 0.0, 0.625, 0.0, 0.625, 0.25, 0.375, 0.25, 0.375, 0.75, 0.625, 0.75, 0.625, 1.0, 0.375, 1.0, 0.125, 0.5, 0.375, 0.5, 0.375, 0.75, 0.125, 0.75])
me_cube_024.materials.append(mat_material)
me_cube_024.materials.append(mat_material_002)
me_cube_024.materials.append(mat_material_003)
me_cube_024.materials.append(mat_material_005)
me_cube_024.materials.append(mat_material_007)
me_cube_024.materials.append(mat_material_008)
me_cube_024.materials.append(mat_material_009)
me_cube_024.materials.append(mat_material_012)
me_cube_024.materials.append(mat_material_013)
me_cube_024.materials.append(mat_material_014)
me_cube_024.materials.append(mat_material_015)
me_cube_024.materials.append(mat_material_016)
me_cube_024.materials.append(mat_material_024)
me_cube_024.materials.append(mat_material_023)
me_cube_024.materials.append(mat_material_021)
me_cube_024.materials.append(mat_material_020)
me_cube_024.materials.append(mat_material_019)
me_cube_024.materials.append(mat_material_017)
me_cube_024.materials.append(mat_material_025)
me_cube_024.materials.append(mat_material_026)
me_cube_024.materials.append(mat_material_027)
me_cube_024.materials.append(mat_material_028)
me_cube_024.materials.append(mat_material_029)
me_cube_024.materials.append(mat_material_030)
me_cube_024.materials.append(mat_material_031)
me_cube_024.materials.append(mat_material_032)
me_cube_024.use_remesh_preserve_volume = False
me_cube_024.use_remesh_preserve_attributes = False
me_cube_024.use_mirror_vertex_groups = False
me_cube_024.update()
me_cube_025 = bpy.data.meshes.new('Cube.025')
me_cube_025.from_pydata([(1.0, 6.04, 1.0), (13.67, 6.04, 1.0), (1.0, 6.04, 0.6579), (1.0, 7.0, 1.0), (13.67, 7.0, 1.0), (1.0, 7.0, 0.6579), (13.67, 7.0, 0.6579), (13.67, 6.04, 0.6579)], [], [(4, 3, 0, 1), (1, 0, 2, 7), (0, 3, 5, 2), (6, 5, 3, 4), (7, 2, 5, 6), (4, 1, 7, 6)])
me_cube_025.polygons.foreach_set('material_index', [25, 25, 25, 25, 25, 25])
_uv = me_cube_025.uv_layers.new(name='UVMap')
_uv.uv.foreach_set('vector', [0.375, 0.25, 0.625, 0.25, 0.625, 0.5, 0.375, 0.5, 0.375, 0.5, 0.625, 0.5, 0.625, 0.75, 0.375, 0.75, 0.625, 0.5, 0.875, 0.5, 0.875, 0.75, 0.625, 0.75, 0.375, 0.0, 0.625, 0.0, 0.625, 0.25, 0.375, 0.25, 0.375, 0.75, 0.625, 0.75, 0.625, 1.0, 0.375, 1.0, 0.125, 0.5, 0.375, 0.5, 0.375, 0.75, 0.125, 0.75])
me_cube_025.materials.append(mat_material)
me_cube_025.materials.append(mat_material_002)
me_cube_025.materials.append(mat_material_003)
me_cube_025.materials.append(mat_material_005)
me_cube_025.materials.append(mat_material_007)
me_cube_025.materials.append(mat_material_008)
me_cube_025.materials.append(mat_material_009)
me_cube_025.materials.append(mat_material_012)
me_cube_025.materials.append(mat_material_013)
me_cube_025.materials.append(mat_material_014)
me_cube_025.materials.append(mat_material_015)
me_cube_025.materials.append(mat_material_016)
me_cube_025.materials.append(mat_material_024)
me_cube_025.materials.append(mat_material_023)
me_cube_025.materials.append(mat_material_021)
me_cube_025.materials.append(mat_material_020)
me_cube_025.materials.append(mat_material_019)
me_cube_025.materials.append(mat_material_017)
me_cube_025.materials.append(mat_material_025)
me_cube_025.materials.append(mat_material_026)
me_cube_025.materials.append(mat_material_027)
me_cube_025.materials.append(mat_material_028)
me_cube_025.materials.append(mat_material_029)
me_cube_025.materials.append(mat_material_030)
me_cube_025.materials.append(mat_material_031)
me_cube_025.materials.append(mat_material_032)
me_cube_025.use_remesh_preserve_volume = False
me_cube_025.use_remesh_preserve_attributes = False
me_cube_025.use_mirror_vertex_groups = False
me_cube_025.update()

# ---- objects
ob_cube = bpy.data.objects.new('Cube', me_cube)
ob_cube_001 = bpy.data.objects.new('Cube.001', me_cube_001)
ob_cube_002 = bpy.data.objects.new('Cube.002', me_cube_002)
ob_cube_003 = bpy.data.objects.new('Cube.003', me_cube_003)
ob_cube_004 = bpy.data.objects.new('Cube.004', me_cube_004)
ob_cube_005 = bpy.data.objects.new('Cube.005', me_cube_005)
ob_cube_006 = bpy.data.objects.new('Cube.006', me_cube_006)
ob_cube_007 = bpy.data.objects.new('Cube.007', me_cube_007)
ob_cube_008 = bpy.data.objects.new('Cube.008', me_cube_008)
ob_cube_009 = bpy.data.objects.new('Cube.009', me_cube_009)
ob_cube_010 = bpy.data.objects.new('Cube.010', me_cube_010)
ob_cube_011 = bpy.data.objects.new('Cube.011', me_cube_011)
ob_cube_012 = bpy.data.objects.new('Cube.012', me_cube_012)
ob_cube_013 = bpy.data.objects.new('Cube.013', me_cube_013)
ob_cube_014 = bpy.data.objects.new('Cube.014', me_cube_014)
ob_cube_015 = bpy.data.objects.new('Cube.015', me_cube_015)
ob_cube_016 = bpy.data.objects.new('Cube.016', me_cube_016)
ob_cube_017 = bpy.data.objects.new('Cube.017', me_cube_017)
ob_cube_018 = bpy.data.objects.new('Cube.018', me_cube_018)
ob_cube_019 = bpy.data.objects.new('Cube.019', me_cube_019)
ob_cube_020 = bpy.data.objects.new('Cube.020', me_cube_020)
ob_cube_021 = bpy.data.objects.new('Cube.021', me_cube_021)
ob_cube_022 = bpy.data.objects.new('Cube.022', me_cube_022)
ob_cube_023 = bpy.data.objects.new('Cube.023', me_cube_023)
ob_cube_024 = bpy.data.objects.new('Cube.024', me_cube_024)
ob_cube_025 = bpy.data.objects.new('Cube.025', me_cube_025)

# ---- transforms, parenting, visibility, modifiers, constraints
ob_cube.location = (0.75, 0.0, 0.88)
ob_cube.rotation_euler = (0.0, 1.571, 1.571)
ob_cube.scale = (0.12, 0.25, 0.76)
ob_cube.lock_rotations_4d = False
ob_cube.empty_display_type = 'ARROWS'
ob_cube.lineart.crease_threshold = 0.0
ob_cube_001.location = (0.75, 0.0, 0.88)
ob_cube_001.rotation_euler = (0.0, 1.571, 1.571)
ob_cube_001.scale = (0.12, 0.25, 0.76)
ob_cube_001.lock_rotations_4d = False
ob_cube_001.empty_display_type = 'ARROWS'
ob_cube_001.lineart.crease_threshold = 0.0
ob_cube_002.location = (0.75, 0.0, 0.88)
ob_cube_002.rotation_euler = (0.0, 1.571, 1.571)
ob_cube_002.scale = (0.12, 0.25, 0.76)
ob_cube_002.lock_rotations_4d = False
ob_cube_002.empty_display_type = 'ARROWS'
ob_cube_002.lineart.crease_threshold = 0.0
ob_cube_003.location = (0.75, 0.0, 0.88)
ob_cube_003.rotation_euler = (0.0, 1.571, 1.571)
ob_cube_003.scale = (0.12, 0.25, 0.76)
ob_cube_003.lock_rotations_4d = False
ob_cube_003.empty_display_type = 'ARROWS'
ob_cube_003.lineart.crease_threshold = 0.0
ob_cube_004.location = (0.75, 0.0, 0.88)
ob_cube_004.rotation_euler = (0.0, 1.571, 1.571)
ob_cube_004.scale = (0.12, 0.25, 0.76)
ob_cube_004.lock_rotations_4d = False
ob_cube_004.empty_display_type = 'ARROWS'
ob_cube_004.lineart.crease_threshold = 0.0
ob_cube_005.location = (0.75, 0.0, 0.88)
ob_cube_005.rotation_euler = (0.0, 1.571, 1.571)
ob_cube_005.scale = (0.12, 0.25, 0.76)
ob_cube_005.lock_rotations_4d = False
ob_cube_005.empty_display_type = 'ARROWS'
ob_cube_005.lineart.crease_threshold = 0.0
ob_cube_006.location = (0.75, 0.0, 0.88)
ob_cube_006.rotation_euler = (0.0, 1.571, 1.571)
ob_cube_006.scale = (0.12, 0.25, 0.76)
ob_cube_006.lock_rotations_4d = False
ob_cube_006.empty_display_type = 'ARROWS'
ob_cube_006.lineart.crease_threshold = 0.0
ob_cube_007.location = (0.75, 0.0, 0.88)
ob_cube_007.rotation_euler = (0.0, 1.571, 1.571)
ob_cube_007.scale = (0.12, 0.25, 0.76)
ob_cube_007.lock_rotations_4d = False
ob_cube_007.empty_display_type = 'ARROWS'
ob_cube_007.lineart.crease_threshold = 0.0
ob_cube_008.location = (0.75, 0.0, 0.88)
ob_cube_008.rotation_euler = (0.0, 1.571, 1.571)
ob_cube_008.scale = (0.12, 0.25, 0.76)
ob_cube_008.lock_rotations_4d = False
ob_cube_008.empty_display_type = 'ARROWS'
ob_cube_008.lineart.crease_threshold = 0.0
ob_cube_009.location = (0.75, 0.0, 0.88)
ob_cube_009.rotation_euler = (0.0, 1.571, 1.571)
ob_cube_009.scale = (0.12, 0.25, 0.76)
ob_cube_009.lock_rotations_4d = False
ob_cube_009.empty_display_type = 'ARROWS'
ob_cube_009.lineart.crease_threshold = 0.0
ob_cube_010.location = (0.75, 0.0, 0.88)
ob_cube_010.rotation_euler = (0.0, 1.571, 1.571)
ob_cube_010.scale = (0.12, 0.25, 0.76)
ob_cube_010.lock_rotations_4d = False
ob_cube_010.empty_display_type = 'ARROWS'
ob_cube_010.lineart.crease_threshold = 0.0
ob_cube_011.location = (0.75, 0.0, 0.88)
ob_cube_011.rotation_euler = (0.0, 1.571, 1.571)
ob_cube_011.scale = (0.12, 0.25, 0.76)
ob_cube_011.lock_rotations_4d = False
ob_cube_011.empty_display_type = 'ARROWS'
ob_cube_011.lineart.crease_threshold = 0.0
ob_cube_012.location = (0.75, 0.0, 0.88)
ob_cube_012.rotation_euler = (0.0, 1.571, 1.571)
ob_cube_012.scale = (0.12, 0.25, 0.76)
ob_cube_012.lock_rotations_4d = False
ob_cube_012.empty_display_type = 'ARROWS'
ob_cube_012.lineart.crease_threshold = 0.0
ob_cube_013.location = (0.75, 0.0, 0.88)
ob_cube_013.rotation_euler = (0.0, 1.571, 1.571)
ob_cube_013.scale = (0.12, 0.25, 0.76)
ob_cube_013.lock_rotations_4d = False
ob_cube_013.empty_display_type = 'ARROWS'
ob_cube_013.lineart.crease_threshold = 0.0
ob_cube_014.location = (0.75, 0.0, 0.88)
ob_cube_014.rotation_euler = (0.0, 1.571, 1.571)
ob_cube_014.scale = (0.12, 0.25, 0.76)
ob_cube_014.lock_rotations_4d = False
ob_cube_014.empty_display_type = 'ARROWS'
ob_cube_014.lineart.crease_threshold = 0.0
ob_cube_015.location = (0.75, 0.0, 0.88)
ob_cube_015.rotation_euler = (0.0, 1.571, 1.571)
ob_cube_015.scale = (0.12, 0.25, 0.76)
ob_cube_015.lock_rotations_4d = False
ob_cube_015.empty_display_type = 'ARROWS'
ob_cube_015.lineart.crease_threshold = 0.0
ob_cube_016.location = (0.75, 0.0, 0.88)
ob_cube_016.rotation_euler = (0.0, 1.571, 1.571)
ob_cube_016.scale = (0.12, 0.25, 0.76)
ob_cube_016.lock_rotations_4d = False
ob_cube_016.empty_display_type = 'ARROWS'
ob_cube_016.lineart.crease_threshold = 0.0
ob_cube_017.location = (0.75, 0.0, 0.88)
ob_cube_017.rotation_euler = (0.0, 1.571, 1.571)
ob_cube_017.scale = (0.12, 0.25, 0.76)
ob_cube_017.lock_rotations_4d = False
ob_cube_017.empty_display_type = 'ARROWS'
ob_cube_017.lineart.crease_threshold = 0.0
ob_cube_018.location = (0.75, 0.0, 0.88)
ob_cube_018.rotation_euler = (0.0, 1.571, 1.571)
ob_cube_018.scale = (0.12, 0.25, 0.76)
ob_cube_018.lock_rotations_4d = False
ob_cube_018.empty_display_type = 'ARROWS'
ob_cube_018.lineart.crease_threshold = 0.0
ob_cube_019.location = (0.75, 0.0, 0.88)
ob_cube_019.rotation_euler = (0.0, 1.571, 1.571)
ob_cube_019.scale = (0.12, 0.25, 0.76)
ob_cube_019.lock_rotations_4d = False
ob_cube_019.empty_display_type = 'ARROWS'
ob_cube_019.lineart.crease_threshold = 0.0
ob_cube_020.location = (0.75, 0.0, 0.88)
ob_cube_020.rotation_euler = (0.0, 1.571, 1.571)
ob_cube_020.scale = (0.12, 0.25, 0.76)
ob_cube_020.lock_rotations_4d = False
ob_cube_020.empty_display_type = 'ARROWS'
ob_cube_020.lineart.crease_threshold = 0.0
ob_cube_021.location = (0.75, 0.0, 0.88)
ob_cube_021.rotation_euler = (0.0, 1.571, 1.571)
ob_cube_021.scale = (0.12, 0.25, 0.76)
ob_cube_021.lock_rotations_4d = False
ob_cube_021.empty_display_type = 'ARROWS'
ob_cube_021.lineart.crease_threshold = 0.0
ob_cube_022.location = (0.75, 0.0, 0.88)
ob_cube_022.rotation_euler = (0.0, 1.571, 1.571)
ob_cube_022.scale = (0.12, 0.25, 0.76)
ob_cube_022.lock_rotations_4d = False
ob_cube_022.empty_display_type = 'ARROWS'
ob_cube_022.lineart.crease_threshold = 0.0
ob_cube_023.location = (0.75, 0.0, 0.88)
ob_cube_023.rotation_euler = (0.0, 1.571, 1.571)
ob_cube_023.scale = (0.12, 0.25, 0.76)
ob_cube_023.lock_rotations_4d = False
ob_cube_023.empty_display_type = 'ARROWS'
ob_cube_023.lineart.crease_threshold = 0.0
ob_cube_024.location = (0.75, 0.0, 0.88)
ob_cube_024.rotation_euler = (0.0, 1.571, 1.571)
ob_cube_024.scale = (0.12, 0.25, 0.76)
ob_cube_024.lock_rotations_4d = False
ob_cube_024.empty_display_type = 'ARROWS'
ob_cube_024.lineart.crease_threshold = 0.0
ob_cube_025.location = (0.75, 0.0, 0.88)
ob_cube_025.rotation_euler = (0.0, 1.571, 1.571)
ob_cube_025.scale = (0.12, 0.25, 0.76)
ob_cube_025.lock_rotations_4d = False
ob_cube_025.empty_display_type = 'ARROWS'
ob_cube_025.lineart.crease_threshold = 0.0

# ---- collection membership
col_collection.objects.link(ob_cube)
col_collection.objects.link(ob_cube_001)
col_collection.objects.link(ob_cube_002)
col_collection.objects.link(ob_cube_003)
col_collection.objects.link(ob_cube_004)
col_collection.objects.link(ob_cube_005)
col_collection.objects.link(ob_cube_006)
col_collection.objects.link(ob_cube_007)
col_collection.objects.link(ob_cube_008)
col_collection.objects.link(ob_cube_009)
col_collection.objects.link(ob_cube_010)
col_collection.objects.link(ob_cube_011)
col_collection.objects.link(ob_cube_012)
col_collection.objects.link(ob_cube_013)
col_collection.objects.link(ob_cube_014)
col_collection.objects.link(ob_cube_015)
col_collection.objects.link(ob_cube_016)
col_collection.objects.link(ob_cube_017)
col_collection.objects.link(ob_cube_018)
col_collection.objects.link(ob_cube_019)
col_collection.objects.link(ob_cube_020)
col_collection.objects.link(ob_cube_021)
col_collection.objects.link(ob_cube_022)
col_collection.objects.link(ob_cube_023)
col_collection.objects.link(ob_cube_024)
col_collection.objects.link(ob_cube_025)

# ---- scene / render settings (as saved in the file)
scene.frame_start = 1; scene.frame_end = 250; scene.frame_set(1)
scene.render.engine = 'BLENDER_EEVEE_NEXT'
scene.cycles.use_denoising = False
scene.cycles.samples = 128
scene.cycles.sampling_pattern = 'TABULATED_SOBOL'
scene.cycles.use_adaptive_sampling = False
scene.cycles.use_light_tree = False
scene.view_settings.view_transform = 'Filmic'
bpy.context.view_layer.update()

# ---- added for rendering (the .blend has no active camera and no usable light): camera, sun
cam_auto = bpy.data.cameras.new('AutoCamera')
cam_auto.lens = 50.0
cam_auto.sensor_width = 36.0
cam_auto.clip_end = 1000.0
ob_auto_camera = bpy.data.objects.new('AutoCamera', cam_auto)
scene.collection.objects.link(ob_auto_camera)
ob_auto_camera.location = (3.20507, -3.84609, 2.56406)
ob_auto_camera.rotation_euler = (1.09748, -7.21219e-08, 0.694738)
scene.camera = ob_auto_camera
light_auto_sun = bpy.data.lights.new('AutoSun', 'SUN')
light_auto_sun.energy = 3.0
light_auto_sun.angle = 0.0523599
ob_auto_sun = bpy.data.objects.new('AutoSun', light_auto_sun)
scene.collection.objects.link(ob_auto_sun)
ob_auto_sun.rotation_euler = (0.872665, 0.174533, 0.523599)
bpy.context.view_layer.update()
